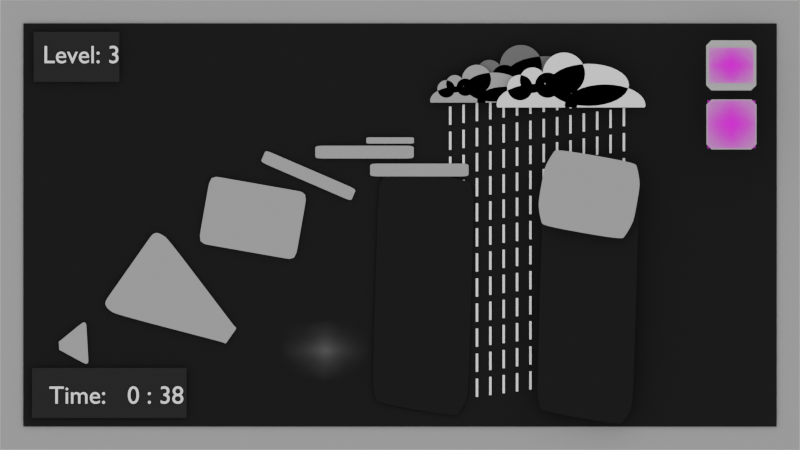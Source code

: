 # Source: Gust_screeen_design.blend  (saved by Blender 3.3.6; exported with 4.5.12 LTS)
import bpy
from mathutils import Matrix  # noqa: F401  (used for matrix-valued properties, if any)

bpy.ops.wm.read_factory_settings(use_empty=True)
scene = bpy.context.scene
scene.name = 'Scene'

# ---- images (referenced by path relative to the original .blend; pixels are not part of the script)
import os
ASSET_DIR = os.environ.get("B2B_ASSET_DIR", "")  # directory of the original .blend (textures are referenced by path, not embedded)
HERE = os.path.dirname(os.path.abspath(__file__))  # packed textures are extracted next to this script under _unpacked/

def load_image(name, relpath, width, height, colorspace="sRGB"):
    """Load a texture the original file referenced (path relative to the .blend, or extracted next to this script)."""
    p = next((c for c in (os.path.join(HERE, relpath), os.path.join(ASSET_DIR, relpath)) if relpath and os.path.exists(c)), "")
    if p:
        img = bpy.data.images.load(p, check_existing=True)
        img.name = name
    else:  # same state as the original file: an image datablock whose file is absent (Cycles renders it pink)
        img = bpy.data.images.new(name, width, height)
        img.source = "FILE"
        img.filepath = "//" + (relpath or name)
    img.colorspace_settings.name = colorspace
    return img
img_fluffy_feather_jpg = load_image('Fluffy Feather.jpg', 'Fluffy Feather.jpg', 1024, 1024, 'sRGB')
img_home_png = load_image('Home.png', 'Home.png', 1024, 1024, 'sRGB')
img_list_512_3184877973_png = load_image('list-512-3184877973.png', 'list-512-3184877973.png', 1024, 1024, 'sRGB')

# ---- materials (node trees are filled in below, after node groups)
mat_material_002 = bpy.data.materials.new('Material.002')
mat_material_002.use_transparent_shadow = False
mat_material_001 = bpy.data.materials.new('Material.001')
mat_material_001.use_transparent_shadow = False
mat_feather = bpy.data.materials.new('feather')
mat_feather.surface_render_method = 'BLENDED'
mat_feather.blend_method = 'BLEND'
mat_feather.use_transparent_shadow = False
mat_material = bpy.data.materials.new('Material')
mat_material.use_transparent_shadow = False
mat_material_003 = bpy.data.materials.new('Material.003')
mat_material_003.use_transparent_shadow = False
mat_material_004 = bpy.data.materials.new('Material.004')
mat_material_004.use_transparent_shadow = False
mat_material_005 = bpy.data.materials.new('Material.005')
mat_material_005.use_transparent_shadow = False
mat_home = bpy.data.materials.new('Home')
mat_home.surface_render_method = 'BLENDED'
mat_home.blend_method = 'BLEND'
mat_home.use_transparent_shadow = False
mat_material_006 = bpy.data.materials.new('Material.006')
mat_material_006.use_transparent_shadow = False
mat_list_512_3184877973 = bpy.data.materials.new('list-512-3184877973')
mat_list_512_3184877973.surface_render_method = 'BLENDED'
mat_list_512_3184877973.blend_method = 'BLEND'
mat_list_512_3184877973.use_transparent_shadow = False

# ---- material node trees
mat_material_002.use_nodes = True; mat_material_002.node_tree.nodes.clear()
_N = mat_material_002.node_tree.nodes; _L = mat_material_002.node_tree.links
n0 = _N.new('ShaderNodeBsdfPrincipled'); n0.name = 'Principled BSDF'; n0.location = (10, 300)
n0.distribution = 'GGX'
n0.subsurface_method = 'RANDOM_WALK_SKIN'
n0.inputs[0].default_value = (0.3111, 0.3111, 0.3111, 1.0)
n0.inputs[2].default_value = 1.0
n0.inputs[3].default_value = 1.45
n0.inputs[27].default_value = (0.0, 0.0, 0.0, 1.0)
n0.inputs[28].default_value = 1.0
n1 = _N.new('ShaderNodeOutputMaterial'); n1.name = 'Material Output'; n1.location = (300, 300)
_L.new(n0.outputs[0], n1.inputs[0])
n1.is_active_output = True
mat_material_001.use_nodes = True; mat_material_001.node_tree.nodes.clear()
_N = mat_material_001.node_tree.nodes; _L = mat_material_001.node_tree.links
n0 = _N.new('ShaderNodeBsdfPrincipled'); n0.name = 'Principled BSDF'; n0.location = (10, 300)
n0.distribution = 'GGX'
n0.subsurface_method = 'RANDOM_WALK_SKIN'
n0.inputs[0].default_value = (0.0, 0.0, 0.0, 1.0)
n0.inputs[2].default_value = 1.0
n0.inputs[3].default_value = 1.45
n0.inputs[27].default_value = (0.0, 0.0, 0.0, 1.0)
n0.inputs[28].default_value = 1.0
n1 = _N.new('ShaderNodeOutputMaterial'); n1.name = 'Material Output'; n1.location = (300, 300)
_L.new(n0.outputs[0], n1.inputs[0])
n1.is_active_output = True
mat_feather.use_nodes = True; mat_feather.node_tree.nodes.clear()
_N = mat_feather.node_tree.nodes; _L = mat_feather.node_tree.links
n0 = _N.new('ShaderNodeOutputMaterial'); n0.name = 'Material Output'; n0.location = (817, 306)
n1 = _N.new('ShaderNodeTexImage'); n1.name = 'Image Texture'; n1.location = (-433, 284)
n1.image = img_fluffy_feather_jpg
n1.extension = 'CLIP'
n2 = _N.new('ShaderNodeValToRGB'); n2.name = 'ColorRamp'; n2.location = (-104, 268)
while len(n2.color_ramp.elements) > 1: n2.color_ramp.elements.remove(n2.color_ramp.elements[-1])
n2.color_ramp.elements[0].position = 0.02909; n2.color_ramp.elements[0].color = (0.0, 0.0, 0.0, 1.0)
_e = n2.color_ramp.elements.new(1.0); _e.color = (1.0, 1.0, 1.0, 1.0)
n3 = _N.new('ShaderNodeBsdfPrincipled'); n3.name = 'Principled BSDF'; n3.location = (270, 306)
n3.distribution = 'GGX'
n3.subsurface_method = 'RANDOM_WALK_SKIN'
n3.inputs[2].default_value = 1.0
n3.inputs[3].default_value = 1.45
n3.inputs[27].default_value = (0.0, 0.0, 0.0, 1.0)
n3.inputs[28].default_value = 1.0
_L.new(n1.outputs[0], n2.inputs[0])
_L.new(n2.outputs[0], n3.inputs[4])
_L.new(n2.outputs[0], n3.inputs[0])
_L.new(n3.outputs[0], n0.inputs[0])
n0.is_active_output = True
mat_material.use_nodes = True; mat_material.node_tree.nodes.clear()
_N = mat_material.node_tree.nodes; _L = mat_material.node_tree.links
n0 = _N.new('ShaderNodeBsdfPrincipled'); n0.name = 'Principled BSDF'; n0.location = (10, 300)
n0.distribution = 'GGX'
n0.subsurface_method = 'RANDOM_WALK_SKIN'
n0.inputs[0].default_value = (0.008668, 0.008668, 0.008668, 1.0)
n0.inputs[2].default_value = 1.0
n0.inputs[3].default_value = 1.45
n0.inputs[27].default_value = (0.0, 0.0, 0.0, 1.0)
n0.inputs[28].default_value = 1.0
n1 = _N.new('ShaderNodeOutputMaterial'); n1.name = 'Material Output'; n1.location = (300, 300)
_L.new(n0.outputs[0], n1.inputs[0])
n1.is_active_output = True
mat_material_003.use_nodes = True; mat_material_003.node_tree.nodes.clear()
_N = mat_material_003.node_tree.nodes; _L = mat_material_003.node_tree.links
n0 = _N.new('ShaderNodeBsdfPrincipled'); n0.name = 'Principled BSDF'; n0.location = (10, 300)
n0.distribution = 'GGX'
n0.subsurface_method = 'RANDOM_WALK_SKIN'
n0.inputs[0].default_value = (0.1191, 0.1191, 0.1191, 1.0)
n0.inputs[2].default_value = 1.0
n0.inputs[3].default_value = 1.45
n0.inputs[27].default_value = (0.0, 0.0, 0.0, 1.0)
n0.inputs[28].default_value = 1.0
n1 = _N.new('ShaderNodeOutputMaterial'); n1.name = 'Material Output'; n1.location = (300, 300)
_L.new(n0.outputs[0], n1.inputs[0])
n1.is_active_output = True
mat_material_004.use_nodes = True; mat_material_004.node_tree.nodes.clear()
_N = mat_material_004.node_tree.nodes; _L = mat_material_004.node_tree.links
n0 = _N.new('ShaderNodeBsdfPrincipled'); n0.name = 'Principled BSDF'; n0.location = (10, 300)
n0.distribution = 'GGX'
n0.subsurface_method = 'RANDOM_WALK_SKIN'
n0.inputs[0].default_value = (0.7123, 0.7123, 0.7123, 1.0)
n0.inputs[2].default_value = 1.0
n0.inputs[3].default_value = 1.45
n0.inputs[27].default_value = (0.0, 0.0, 0.0, 1.0)
n0.inputs[28].default_value = 1.0
n1 = _N.new('ShaderNodeOutputMaterial'); n1.name = 'Material Output'; n1.location = (300, 300)
_L.new(n0.outputs[0], n1.inputs[0])
n1.is_active_output = True
mat_material_005.use_nodes = True; mat_material_005.node_tree.nodes.clear()
_N = mat_material_005.node_tree.nodes; _L = mat_material_005.node_tree.links
n0 = _N.new('ShaderNodeBsdfPrincipled'); n0.name = 'Principled BSDF'; n0.location = (10, 300)
n0.distribution = 'GGX'
n0.subsurface_method = 'RANDOM_WALK_SKIN'
n0.inputs[2].default_value = 0.0
n0.inputs[3].default_value = 1.45
n0.inputs[27].default_value = (0.0, 0.0, 0.0, 1.0)
n0.inputs[28].default_value = 1.0
n1 = _N.new('ShaderNodeOutputMaterial'); n1.name = 'Material Output'; n1.location = (300, 300)
_L.new(n0.outputs[0], n1.inputs[0])
n1.is_active_output = True
mat_home.use_nodes = True; mat_home.node_tree.nodes.clear()
_N = mat_home.node_tree.nodes; _L = mat_home.node_tree.links
n0 = _N.new('ShaderNodeOutputMaterial'); n0.name = 'Material Output'; n0.location = (300, 300)
n1 = _N.new('ShaderNodeTexImage'); n1.name = 'Image Texture'; n1.location = (-200, 300)
n1.image = img_home_png
n1.extension = 'CLIP'
n2 = _N.new('ShaderNodeBsdfPrincipled'); n2.name = 'Principled BSDF'; n2.location = (0, 300)
n2.distribution = 'GGX'
n2.subsurface_method = 'RANDOM_WALK_SKIN'
n2.inputs[3].default_value = 1.45
n2.inputs[27].default_value = (0.0, 0.0, 0.0, 1.0)
n2.inputs[28].default_value = 1.0
_L.new(n1.outputs[0], n2.inputs[0])
_L.new(n1.outputs[1], n2.inputs[4])
_L.new(n2.outputs[0], n0.inputs[0])
n0.is_active_output = True
mat_material_006.use_nodes = True; mat_material_006.node_tree.nodes.clear()
_N = mat_material_006.node_tree.nodes; _L = mat_material_006.node_tree.links
n0 = _N.new('ShaderNodeBsdfPrincipled'); n0.name = 'Principled BSDF'; n0.location = (10, 300)
n0.distribution = 'GGX'
n0.subsurface_method = 'RANDOM_WALK_SKIN'
n0.inputs[0].default_value = (0.3902, 0.3902, 0.3902, 1.0)
n0.inputs[2].default_value = 1.0
n0.inputs[3].default_value = 1.45
n0.inputs[27].default_value = (0.0, 0.0, 0.0, 1.0)
n0.inputs[28].default_value = 1.0
n1 = _N.new('ShaderNodeOutputMaterial'); n1.name = 'Material Output'; n1.location = (300, 300)
_L.new(n0.outputs[0], n1.inputs[0])
n1.is_active_output = True
mat_list_512_3184877973.use_nodes = True; mat_list_512_3184877973.node_tree.nodes.clear()
_N = mat_list_512_3184877973.node_tree.nodes; _L = mat_list_512_3184877973.node_tree.links
n0 = _N.new('ShaderNodeOutputMaterial'); n0.name = 'Material Output'; n0.location = (300, 300)
n1 = _N.new('ShaderNodeTexImage'); n1.name = 'Image Texture'; n1.location = (-200, 300)
n1.image = img_list_512_3184877973_png
n1.extension = 'CLIP'
n2 = _N.new('ShaderNodeBsdfPrincipled'); n2.name = 'Principled BSDF'; n2.location = (0, 300)
n2.distribution = 'GGX'
n2.subsurface_method = 'RANDOM_WALK_SKIN'
n2.inputs[3].default_value = 1.45
n2.inputs[27].default_value = (0.0, 0.0, 0.0, 1.0)
n2.inputs[28].default_value = 1.0
_L.new(n1.outputs[0], n2.inputs[0])
_L.new(n1.outputs[1], n2.inputs[4])
_L.new(n2.outputs[0], n0.inputs[0])
n0.is_active_output = True

# ---- world
world_world = bpy.data.worlds.new('World'); scene.world = world_world
world_world.use_nodes = True; world_world.node_tree.nodes.clear()
_N = world_world.node_tree.nodes; _L = world_world.node_tree.links
n0 = _N.new('ShaderNodeOutputWorld'); n0.name = 'World Output'; n0.location = (300, 300)
n1 = _N.new('ShaderNodeBackground'); n1.name = 'Background'; n1.location = (10, 300)
n1.inputs[0].default_value = (1.0, 1.0, 1.0, 1.0)
_L.new(n1.outputs[0], n0.inputs[0])
n0.is_active_output = True
world_world.color = (0.05088, 0.05088, 0.05088)
world_world.use_sun_shadow = False
world_world.sun_shadow_jitter_overblur = 0.0

# ---- cameras
cam_camera = bpy.data.cameras.new('Camera')
cam_camera.type = 'ORTHO'
cam_camera.ortho_scale = 32.0

# ---- meshes
me_plane = bpy.data.meshes.new('Plane')
me_plane.from_pydata([(-9.0, -16.0, 0.0), (9.0, -16.0, 0.0), (-9.0, 16.0, 0.0), (9.0, 16.0, 0.0)], [], [(0, 1, 3, 2)])
_uv = me_plane.uv_layers.new(name='UVMap')
_uv.uv.foreach_set('vector', [0.0, 0.0, 1.0, 0.0, 1.0, 1.0, 0.0, 1.0])
me_plane.materials.append(mat_material_002)
me_plane.update()
me_plane_001 = bpy.data.meshes.new('Plane.001')
me_plane_001.from_pydata([(-8.065, 15.07, 0.0), (-8.065, -15.07, 0.0), (8.065, -15.07, 0.0), (8.065, 15.07, 0.0)], [], [(1, 2, 3, 0)])
_uv = me_plane_001.uv_layers.new(name='UVMap')
_uv.uv.foreach_set('vector', [0.05194, 0.02922, 0.9481, 0.02922, 0.9481, 0.9708, 0.05194, 0.9708])
me_plane_001.materials.append(mat_material_001)
me_plane_001.update()
me_plane_005 = bpy.data.meshes.new('Plane.005')
me_plane_005.from_pydata([(-0.4871, 1.968, 0.0), (-1.053, 1.401, 0.0), (-0.6564, 1.968, 0.0), (-0.8255, 1.96, 0.0), (-0.9827, 1.897, 0.0), (-1.046, 1.74, 0.0), (-1.053, 1.571, 0.0), (-0.4871, -1.968, 0.0), (-1.053, -1.401, 0.0), (-0.6564, -1.968, 0.0), (-0.8255, -1.96, 0.0), (-0.9827, -1.897, 0.0), (-1.046, -1.74, 0.0), (-1.053, -1.571, 0.0), (1.053, -1.401, 0.0), (0.4871, -1.968, 0.0), (1.053, -1.571, 0.0), (1.046, -1.74, 0.0), (0.9827, -1.897, 0.0), (0.8255, -1.96, 0.0), (0.6564, -1.968, 0.0), (0.4871, 1.968, 0.0), (1.053, 1.401, 0.0), (0.6564, 1.968, 0.0), (0.8255, 1.96, 0.0), (0.9827, 1.897, 0.0), (1.046, 1.74, 0.0), (1.053, 1.571, 0.0)], [], [(8, 13, 12, 11, 10, 9, 7, 15, 20, 19, 18, 17, 16, 14, 22, 27, 26, 25, 24, 23, 21, 0, 2, 3, 4, 5, 6, 1)])
_uv = me_plane_005.uv_layers.new(name='UVMap')
_uv.uv.foreach_set('vector', [0.05194, 0.1647, 0.05203, 0.1242, 0.05524, 0.08374, 0.08205, 0.04615, 0.1489, 0.03107, 0.2208, 0.02927, 0.2928, 0.02922, 0.7072, 0.02922, 0.7792, 0.02927, 0.8511, 0.03107, 0.9179, 0.04615, 0.9448, 0.08374, 0.948, 0.1242, 0.9481, 0.1647, 0.9481, 0.8353, 0.948, 0.8758, 0.9448, 0.9163, 0.9179, 0.9538, 0.8511, 0.9689, 0.7792, 0.9707, 0.7072, 0.9708, 0.2928, 0.9708, 0.2208, 0.9707, 0.1489, 0.9689, 0.08205, 0.9538, 0.05524, 0.9163, 0.05203, 0.8758, 0.05194, 0.8353])
me_plane_005.materials.append(mat_material_002)
me_plane_005.update()
me_feather = bpy.data.meshes.new('feather')
me_feather.from_pydata([(-0.6722, -1.086, 0.0), (0.7658, -1.086, 0.0), (-0.6722, 1.086, 0.0), (0.7658, 1.086, 0.0)], [], [(0, 1, 3, 2)])
_uv = me_feather.uv_layers.new(name='UVMap')
_uv.uv.foreach_set('vector', [0.1214, 0.06666, 0.889, 0.06666, 0.889, 0.936, 0.1214, 0.936])
me_feather.materials.append(mat_feather)
me_feather.update()
me_plane_002 = bpy.data.meshes.new('Plane.002')
me_plane_002.from_pydata([(-16.62, 8.633, 0.0), (-19.26, 5.987, 0.0), (-17.41, 8.632, 0.0), (-18.2, 8.597, 0.0), (-18.93, 8.302, 0.0), (-19.23, 7.568, 0.0), (-19.26, 6.778, 0.0), (-16.62, -9.757, 0.0), (-19.26, -7.111, 0.0), (-17.41, -9.756, 0.0), (-18.2, -9.721, 0.0), (-18.93, -9.426, 0.0), (-19.23, -8.692, 0.0), (-19.26, -7.902, 0.0), (1.053, -1.401, 0.0), (0.4871, -1.968, 0.0), (1.053, -1.571, 0.0), (1.046, -1.74, 0.0), (0.9827, -1.897, 0.0), (0.8255, -1.96, 0.0), (0.6564, -1.968, 0.0), (0.4871, 1.968, 0.0), (1.053, 1.401, 0.0), (0.6564, 1.968, 0.0), (0.8255, 1.96, 0.0), (0.9827, 1.897, 0.0), (1.046, 1.74, 0.0), (1.053, 1.571, 0.0)], [], [(8, 13, 12, 11, 10, 9, 7, 15, 20, 19, 18, 17, 16, 14, 22, 27, 26, 25, 24, 23, 21, 0, 2, 3, 4, 5, 6, 1)])
_uv = me_plane_002.uv_layers.new(name='UVMap')
_uv.uv.foreach_set('vector', [0.05194, 0.1647, 0.05203, 0.1242, 0.05524, 0.08374, 0.08205, 0.04615, 0.1489, 0.03107, 0.2208, 0.02927, 0.2928, 0.02922, 0.7072, 0.02922, 0.7792, 0.02927, 0.8511, 0.03107, 0.9179, 0.04615, 0.9448, 0.08374, 0.948, 0.1242, 0.9481, 0.1647, 0.9481, 0.8353, 0.948, 0.8758, 0.9448, 0.9163, 0.9179, 0.9538, 0.8511, 0.9689, 0.7792, 0.9707, 0.7072, 0.9708, 0.2928, 0.9708, 0.2208, 0.9707, 0.1489, 0.9689, 0.08205, 0.9538, 0.05524, 0.9163, 0.05203, 0.8758, 0.05194, 0.8353])
me_plane_002.materials.append(mat_material_002)
me_plane_002.update()
me_plane_003 = bpy.data.meshes.new('Plane.003')
me_plane_003.from_pydata([(-0.4871, 1.968, 0.0), (-1.053, 1.401, 0.0), (-0.6564, 1.968, 0.0), (-0.8255, 1.96, 0.0), (-0.9827, 1.897, 0.0), (-1.046, 1.74, 0.0), (-1.053, 1.571, 0.0), (-0.4871, -1.968, 0.0), (-1.053, -1.401, 0.0), (-0.6564, -1.968, 0.0), (-0.8255, -1.96, 0.0), (-0.9827, -1.897, 0.0), (-1.046, -1.74, 0.0), (-1.053, -1.571, 0.0), (1.053, -1.401, 0.0), (0.4871, -1.968, 0.0), (1.053, -1.571, 0.0), (1.046, -1.74, 0.0), (0.9827, -1.897, 0.0), (0.8255, -1.96, 0.0), (0.6564, -1.968, 0.0), (0.4871, 1.968, 0.0), (1.053, 1.401, 0.0), (0.6564, 1.968, 0.0), (0.8255, 1.96, 0.0), (0.9827, 1.897, 0.0), (1.046, 1.74, 0.0), (1.053, 1.571, 0.0)], [], [(8, 13, 12, 11, 10, 9, 7, 15, 20, 19, 18, 17, 16, 14, 22, 27, 26, 25, 24, 23, 21, 0, 2, 3, 4, 5, 6, 1)])
_uv = me_plane_003.uv_layers.new(name='UVMap')
_uv.uv.foreach_set('vector', [0.05194, 0.1647, 0.05203, 0.1242, 0.05524, 0.08374, 0.08205, 0.04615, 0.1489, 0.03107, 0.2208, 0.02927, 0.2928, 0.02922, 0.7072, 0.02922, 0.7792, 0.02927, 0.8511, 0.03107, 0.9179, 0.04615, 0.9448, 0.08374, 0.948, 0.1242, 0.9481, 0.1647, 0.9481, 0.8353, 0.948, 0.8758, 0.9448, 0.9163, 0.9179, 0.9538, 0.8511, 0.9689, 0.7792, 0.9707, 0.7072, 0.9708, 0.2928, 0.9708, 0.2208, 0.9707, 0.1489, 0.9689, 0.08205, 0.9538, 0.05524, 0.9163, 0.05203, 0.8758, 0.05194, 0.8353])
me_plane_003.materials.append(mat_material_002)
me_plane_003.update()
me_plane_012 = bpy.data.meshes.new('Plane.012')
me_plane_012.from_pydata([(-0.4871, 1.968, 0.0), (-1.053, 1.401, 0.0), (-0.6564, 1.968, 0.0), (-0.8255, 1.96, 0.0), (-0.9827, 1.897, 0.0), (-1.046, 1.74, 0.0), (-1.053, 1.571, 0.0), (-0.4871, -1.968, 0.0), (-1.053, -1.401, 0.0), (-0.6564, -1.968, 0.0), (-0.8255, -1.96, 0.0), (-0.9827, -1.897, 0.0), (-1.046, -1.74, 0.0), (-1.053, -1.571, 0.0), (1.053, -1.401, 0.0), (0.4871, -1.968, 0.0), (1.053, -1.571, 0.0), (1.046, -1.74, 0.0), (0.9827, -1.897, 0.0), (0.8255, -1.96, 0.0), (0.6564, -1.968, 0.0), (0.4871, 1.968, 0.0), (1.053, 1.401, 0.0), (0.6564, 1.968, 0.0), (0.8255, 1.96, 0.0), (0.9827, 1.897, 0.0), (1.046, 1.74, 0.0), (1.053, 1.571, 0.0)], [], [(8, 13, 12, 11, 10, 9, 7, 15, 20, 19, 18, 17, 16, 14, 22, 27, 26, 25, 24, 23, 21, 0, 2, 3, 4, 5, 6, 1)])
_uv = me_plane_012.uv_layers.new(name='UVMap')
_uv.uv.foreach_set('vector', [0.05194, 0.1647, 0.05203, 0.1242, 0.05524, 0.08374, 0.08205, 0.04615, 0.1489, 0.03107, 0.2208, 0.02927, 0.2928, 0.02922, 0.7072, 0.02922, 0.7792, 0.02927, 0.8511, 0.03107, 0.9179, 0.04615, 0.9448, 0.08374, 0.948, 0.1242, 0.9481, 0.1647, 0.9481, 0.8353, 0.948, 0.8758, 0.9448, 0.9163, 0.9179, 0.9538, 0.8511, 0.9689, 0.7792, 0.9707, 0.7072, 0.9708, 0.2928, 0.9708, 0.2208, 0.9707, 0.1489, 0.9689, 0.08205, 0.9538, 0.05524, 0.9163, 0.05203, 0.8758, 0.05194, 0.8353])
me_plane_012.materials.append(mat_material_002)
me_plane_012.update()
me_plane_013 = bpy.data.meshes.new('Plane.013')
me_plane_013.from_pydata([(-0.4871, 1.968, 0.0), (-1.053, 1.401, 0.0), (-0.6564, 1.968, 0.0), (-0.8255, 1.96, 0.0), (-0.9827, 1.897, 0.0), (-1.046, 1.74, 0.0), (-1.053, 1.571, 0.0), (-0.4871, -1.968, 0.0), (-1.053, -1.401, 0.0), (-0.6564, -1.968, 0.0), (-0.8255, -1.96, 0.0), (-0.9827, -1.897, 0.0), (-1.046, -1.74, 0.0), (-1.053, -1.571, 0.0), (1.053, -1.401, 0.0), (0.4871, -1.968, 0.0), (1.053, -1.571, 0.0), (1.046, -1.74, 0.0), (0.9827, -1.897, 0.0), (0.8255, -1.96, 0.0), (0.6564, -1.968, 0.0), (0.4871, 1.968, 0.0), (1.053, 1.401, 0.0), (0.6564, 1.968, 0.0), (0.8255, 1.96, 0.0), (0.9827, 1.897, 0.0), (1.046, 1.74, 0.0), (1.053, 1.571, 0.0)], [], [(8, 13, 12, 11, 10, 9, 7, 15, 20, 19, 18, 17, 16, 14, 22, 27, 26, 25, 24, 23, 21, 0, 2, 3, 4, 5, 6, 1)])
_uv = me_plane_013.uv_layers.new(name='UVMap')
_uv.uv.foreach_set('vector', [0.05194, 0.1647, 0.05203, 0.1242, 0.05524, 0.08374, 0.08205, 0.04615, 0.1489, 0.03107, 0.2208, 0.02927, 0.2928, 0.02922, 0.7072, 0.02922, 0.7792, 0.02927, 0.8511, 0.03107, 0.9179, 0.04615, 0.9448, 0.08374, 0.948, 0.1242, 0.9481, 0.1647, 0.9481, 0.8353, 0.948, 0.8758, 0.9448, 0.9163, 0.9179, 0.9538, 0.8511, 0.9689, 0.7792, 0.9707, 0.7072, 0.9708, 0.2928, 0.9708, 0.2208, 0.9707, 0.1489, 0.9689, 0.08205, 0.9538, 0.05524, 0.9163, 0.05203, 0.8758, 0.05194, 0.8353])
me_plane_013.materials.append(mat_material_002)
me_plane_013.update()
me_plane_014 = bpy.data.meshes.new('Plane.014')
me_plane_014.from_pydata([(-0.4871, 1.968, 0.0), (-1.053, 1.401, 0.0), (-0.6564, 1.968, 0.0), (-0.8255, 1.96, 0.0), (-0.9827, 1.897, 0.0), (-1.046, 1.74, 0.0), (-1.053, 1.571, 0.0), (-0.4871, -1.968, 0.0), (-1.053, -1.401, 0.0), (-0.6564, -1.968, 0.0), (-0.8255, -1.96, 0.0), (-0.9827, -1.897, 0.0), (-1.046, -1.74, 0.0), (-1.053, -1.571, 0.0), (1.053, -1.401, 0.0), (0.4871, -1.968, 0.0), (1.053, -1.571, 0.0), (1.046, -1.74, 0.0), (0.9827, -1.897, 0.0), (0.8255, -1.96, 0.0), (0.6564, -1.968, 0.0), (0.4871, 1.968, 0.0), (1.053, 1.401, 0.0), (0.6564, 1.968, 0.0), (0.8255, 1.96, 0.0), (0.9827, 1.897, 0.0), (1.046, 1.74, 0.0), (1.053, 1.571, 0.0)], [], [(8, 13, 12, 11, 10, 9, 7, 15, 20, 19, 18, 17, 16, 14, 22, 27, 26, 25, 24, 23, 21, 0, 2, 3, 4, 5, 6, 1)])
_uv = me_plane_014.uv_layers.new(name='UVMap')
_uv.uv.foreach_set('vector', [0.05194, 0.1647, 0.05203, 0.1242, 0.05524, 0.08374, 0.08205, 0.04615, 0.1489, 0.03107, 0.2208, 0.02927, 0.2928, 0.02922, 0.7072, 0.02922, 0.7792, 0.02927, 0.8511, 0.03107, 0.9179, 0.04615, 0.9448, 0.08374, 0.948, 0.1242, 0.9481, 0.1647, 0.9481, 0.8353, 0.948, 0.8758, 0.9448, 0.9163, 0.9179, 0.9538, 0.8511, 0.9689, 0.7792, 0.9707, 0.7072, 0.9708, 0.2928, 0.9708, 0.2208, 0.9707, 0.1489, 0.9689, 0.08205, 0.9538, 0.05524, 0.9163, 0.05203, 0.8758, 0.05194, 0.8353])
me_plane_014.materials.append(mat_material_002)
me_plane_014.update()
me_plane_004 = bpy.data.meshes.new('Plane.004')
me_plane_004.from_pydata([(-1.0, -1.0, 0.0), (1.0, -1.0, 0.0), (-1.0, 1.0, 0.0), (1.0, 1.0, 0.0)], [], [(0, 1, 3, 2)])
_uv = me_plane_004.uv_layers.new(name='UVMap')
_uv.uv.foreach_set('vector', [0.0, 0.0, 1.0, 0.0, 1.0, 1.0, 0.0, 1.0])
me_plane_004.materials.append(mat_material)
me_plane_004.update()
me_plane_006 = bpy.data.meshes.new('Plane.006')
me_plane_006.from_pydata([(-16.62, 8.633, 0.0), (-19.26, 5.987, 0.0), (-17.41, 8.632, 0.0), (-18.2, 8.597, 0.0), (-18.93, 8.302, 0.0), (-19.23, 7.568, 0.0), (-19.26, 6.778, 0.0), (-16.62, -9.757, 0.0), (-19.26, -7.111, 0.0), (-17.41, -9.756, 0.0), (-18.2, -9.721, 0.0), (-18.93, -9.426, 0.0), (-19.23, -8.692, 0.0), (-19.26, -7.902, 0.0), (1.053, -1.401, 0.0), (0.4871, -1.968, 0.0), (1.053, -1.571, 0.0), (1.046, -1.74, 0.0), (0.9827, -1.897, 0.0), (0.8255, -1.96, 0.0), (0.6564, -1.968, 0.0), (0.4871, 1.968, 0.0), (1.053, 1.401, 0.0), (0.6564, 1.968, 0.0), (0.8255, 1.96, 0.0), (0.9827, 1.897, 0.0), (1.046, 1.74, 0.0), (1.053, 1.571, 0.0)], [], [(8, 13, 12, 11, 10, 9, 7, 15, 20, 19, 18, 17, 16, 14, 22, 27, 26, 25, 24, 23, 21, 0, 2, 3, 4, 5, 6, 1)])
_uv = me_plane_006.uv_layers.new(name='UVMap')
_uv.uv.foreach_set('vector', [0.05194, 0.1647, 0.05203, 0.1242, 0.05524, 0.08374, 0.08205, 0.04615, 0.1489, 0.03107, 0.2208, 0.02927, 0.2928, 0.02922, 0.7072, 0.02922, 0.7792, 0.02927, 0.8511, 0.03107, 0.9179, 0.04615, 0.9448, 0.08374, 0.948, 0.1242, 0.9481, 0.1647, 0.9481, 0.8353, 0.948, 0.8758, 0.9448, 0.9163, 0.9179, 0.9538, 0.8511, 0.9689, 0.7792, 0.9707, 0.7072, 0.9708, 0.2928, 0.9708, 0.2208, 0.9707, 0.1489, 0.9689, 0.08205, 0.9538, 0.05524, 0.9163, 0.05203, 0.8758, 0.05194, 0.8353])
me_plane_006.materials.append(mat_material_002)
me_plane_006.update()
me_plane_007 = bpy.data.meshes.new('Plane.007')
me_plane_007.from_pydata([(-0.4819, 1.947, 1.589e-10), (-1.205, 1.603, -2.145e-09), (-0.6347, 1.902, 4.93e-10), (-0.7785, 1.848, 8.494e-10), (-0.9225, 1.781, 9.126e-10), (-1.033, 1.719, 1.79e-10), (-1.117, 1.666, -9.012e-10), (-0.4819, -1.947, 1.589e-10), (-1.205, -1.603, -2.145e-09), (-0.6347, -1.902, 4.93e-10), (-0.7785, -1.848, 8.494e-10), (-0.9225, -1.781, 9.126e-10), (-1.033, -1.719, 1.79e-10), (-1.117, -1.666, -9.012e-10), (1.205, -1.603, -2.145e-09), (0.4819, -1.947, 1.589e-10), (1.117, -1.666, -9.012e-10), (1.033, -1.719, 1.79e-10), (0.9225, -1.781, 9.126e-10), (0.7785, -1.848, 8.494e-10), (0.6347, -1.902, 4.93e-10), (0.4819, 1.947, 1.589e-10), (1.205, 1.603, -2.145e-09), (0.6347, 1.902, 4.93e-10), (0.7785, 1.848, 8.494e-10), (0.9225, 1.781, 9.126e-10), (1.033, 1.719, 1.79e-10), (1.117, 1.666, -9.012e-10)], [], [(8, 13, 12, 11, 10, 9, 7, 15, 20, 19, 18, 17, 16, 14, 22, 27, 26, 25, 24, 23, 21, 0, 2, 3, 4, 5, 6, 1)])
_uv = me_plane_007.uv_layers.new(name='UVMap')
_uv.uv.foreach_set('vector', [0.05194, 0.1647, 0.05203, 0.1242, 0.05524, 0.08374, 0.08205, 0.04615, 0.1489, 0.03107, 0.2208, 0.02927, 0.2928, 0.02922, 0.7072, 0.02922, 0.7792, 0.02927, 0.8511, 0.03107, 0.9179, 0.04615, 0.9448, 0.08374, 0.948, 0.1242, 0.9481, 0.1647, 0.9481, 0.8353, 0.948, 0.8758, 0.9448, 0.9163, 0.9179, 0.9538, 0.8511, 0.9689, 0.7792, 0.9707, 0.7072, 0.9708, 0.2928, 0.9708, 0.2208, 0.9707, 0.1489, 0.9689, 0.08205, 0.9538, 0.05524, 0.9163, 0.05203, 0.8758, 0.05194, 0.8353])
me_plane_007.materials.append(mat_material_002)
me_plane_007.update()
me_circle = bpy.data.meshes.new('Circle')
me_circle.from_pydata([(0.0, 1.0, 0.256), (-0.1951, 0.9808, 0.256), (-0.3827, 0.9239, 0.256), (-0.5556, 0.8315, 0.256), (-0.7071, 0.7071, 0.256), (-0.8315, 0.5556, 0.256), (-0.9239, 0.3827, 0.256), (-0.9808, 0.1951, 0.256), (-1.0, 0.0, 0.256), (-0.9808, -0.1951, 0.256), (-0.9239, -0.3827, 0.256), (-0.8315, -0.5556, 0.256), (-0.7071, -0.7071, 0.256), (-0.5556, -0.8315, 0.256), (-0.3827, -0.9239, 0.256), (-0.1951, -0.9808, 0.256), (0.0, -1.0, 0.256), (0.1951, -0.9808, 0.256), (0.3827, -0.9239, 0.256), (0.5556, -0.8315, 0.256), (0.7071, -0.7071, 0.256), (0.8315, -0.5556, 0.256), (0.9239, -0.3827, 0.256), (0.9808, -0.1951, 0.256), (1.0, 0.0, 0.256), (0.9808, 0.1951, 0.256), (0.9239, 0.3827, 0.256), (0.8315, 0.5556, 0.256), (0.7071, 0.7071, 0.256), (0.5556, 0.8315, 0.256), (0.3827, 0.9239, 0.256), (0.1951, 0.9808, 0.256), (0.9794, 1.58, 0.256), (0.7843, 1.561, 0.256), (0.5967, 1.504, 0.256), (0.4238, 1.412, 0.256), (0.2723, 1.287, 0.256), (0.1479, 1.136, 0.256), (0.05548, 0.9628, 0.256), (-0.001421, 0.7752, 0.256), (-0.02064, 0.5801, 0.256), (-0.001421, 0.385, 0.256), (0.05548, 0.1974, 0.256), (0.1479, 0.02453, 0.256), (0.2723, -0.127, 0.256), (0.4238, -0.2514, 0.256), (0.5967, -0.3438, 0.256), (0.7843, -0.4007, 0.256), (0.9794, -0.4199, 0.256), (1.174, -0.4007, 0.256), (1.362, -0.3438, 0.256), (1.535, -0.2514, 0.256), (1.686, -0.127, 0.256), (1.811, 0.02453, 0.256), (1.903, 0.1974, 0.256), (1.96, 0.385, 0.256), (1.979, 0.5801, 0.256), (1.96, 0.7752, 0.256), (1.903, 0.9628, 0.256), (1.811, 1.136, 0.256), (1.686, 1.287, 0.256), (1.535, 1.412, 0.256), (1.362, 1.504, 0.256), (1.174, 1.561, 0.256), (2.164, 1.197, 0.256), (1.969, 1.178, 0.256), (1.781, 1.121, 0.256), (1.609, 1.029, 0.256), (1.457, 0.9046, 0.256), (1.333, 0.753, 0.256), (1.24, 0.5802, 0.256), (1.183, 0.3926, 0.256), (1.164, 0.1975, 0.256), (1.183, 0.002377, 0.256), (1.24, -0.1852, 0.256), (1.333, -0.3581, 0.256), (1.457, -0.5096, 0.256), (1.609, -0.634, 0.256), (1.781, -0.7264, 0.256), (1.969, -0.7833, 0.256), (2.164, -0.8025, 0.256), (2.359, -0.7833, 0.256), (2.547, -0.7264, 0.256), (2.72, -0.634, 0.256), (2.871, -0.5096, 0.256), (2.996, -0.3581, 0.256), (3.088, -0.1852, 0.256), (3.145, 0.002377, 0.256), (3.164, 0.1975, 0.256), (3.145, 0.3926, 0.256), (3.088, 0.5802, 0.256), (2.996, 0.753, 0.256), (2.871, 0.9046, 0.256), (2.72, 1.029, 0.256), (2.547, 1.121, 0.256), (2.359, 1.178, 0.256), (3.444, 2.749, 0.256), (3.122, 2.717, 0.256), (2.811, 2.623, 0.256), (2.525, 2.47, 0.256), (2.275, 2.264, 0.256), (2.069, 2.013, 0.256), (1.916, 1.727, 0.256), (1.822, 1.417, 0.256), (1.79, 1.094, 0.256), (1.822, 0.7716, 0.256), (1.916, 0.4613, 0.256), (2.069, 0.1753, 0.256), (2.275, -0.07537, 0.256), (2.525, -0.2811, 0.256), (2.811, -0.434, 0.256), (3.122, -0.5281, 0.256), (3.444, -0.5599, 0.256), (3.767, -0.5281, 0.256), (4.077, -0.434, 0.256), (4.363, -0.2811, 0.256), (4.614, -0.07537, 0.256), (4.82, 0.1753, 0.256), (4.973, 0.4613, 0.256), (5.067, 0.7716, 0.256), (5.099, 1.094, 0.256), (5.067, 1.417, 0.256), (4.973, 1.727, 0.256), (4.82, 2.013, 0.256), (4.614, 2.264, 0.256), (4.363, 2.47, 0.256), (4.077, 2.623, 0.256), (3.767, 2.717, 0.256), (5.353, 1.865, 0.256), (4.735, 1.834, 0.256), (4.141, 1.739, 0.256), (3.593, 1.587, 0.256), (3.113, 1.381, 0.256), (2.719, 1.13, 0.256), (2.427, 0.8442, 0.256), (2.246, 0.5338, 0.256), (2.186, 0.2111, 0.256), (2.246, -0.1116, 0.256), (2.427, -0.422, 0.256), (2.719, -0.708, 0.256), (3.113, -0.9586, 0.256), (3.593, -1.164, 0.256), (4.141, -1.317, 0.256), (4.735, -1.411, 0.256), (5.353, -1.443, 0.256), (5.971, -1.411, 0.256), (6.565, -1.317, 0.256), (7.113, -1.164, 0.256), (7.593, -0.9586, 0.256), (7.987, -0.708, 0.256), (8.28, -0.422, 0.256), (8.46, -0.1116, 0.256), (8.521, 0.2111, 0.256), (8.46, 0.5338, 0.256), (8.28, 0.8442, 0.256), (7.987, 1.13, 0.256), (7.593, 1.381, 0.256), (7.113, 1.587, 0.256), (6.565, 1.739, 0.256), (5.971, 1.834, 0.256), (1.335, 0.3141, 0.256), (0.7173, 0.2823, 0.256), (0.1231, 0.1882, 0.256), (-0.4246, 0.03533, 0.256), (-0.9046, -0.1704, 0.256), (-1.299, -0.4211, 0.256), (-1.591, -0.7071, 0.256), (-1.772, -1.017, 0.256), (-1.832, -1.34, 0.256), (-1.772, -1.541, 0.256), (-1.591, -1.541, 0.256), (-1.299, -1.541, 0.256), (-0.9046, -1.541, 0.256), (-0.4246, -1.541, 0.256), (0.1231, -1.541, 0.256), (0.7173, -1.541, 0.256), (1.335, -1.541, 0.256), (1.953, -1.541, 0.256), (2.548, -1.541, 0.256), (3.095, -1.541, 0.256), (3.575, -1.541, 0.256), (3.969, -1.541, 0.256), (4.262, -1.541, 0.256), (4.442, -1.541, 0.256), (4.503, -1.34, 0.256), (4.442, -1.017, 0.256), (4.262, -0.7071, 0.256), (3.969, -0.4211, 0.256), (3.575, -0.1704, 0.256), (3.095, 0.03533, 0.256), (2.548, 0.1882, 0.256), (1.953, 0.2823, 0.256), (6.65, 0.2633, 0.256), (6.032, 0.2315, 0.256), (5.438, 0.1373, 0.256), (4.89, -0.01553, 0.256), (4.41, -0.2213, 0.256), (4.016, -0.4719, 0.256), (3.724, -0.7579, 0.256), (3.543, -1.068, 0.256), (3.482, -1.391, 0.256), (3.543, -1.541, 0.256), (3.724, -1.541, 0.256), (4.016, -1.541, 0.256), (4.41, -1.541, 0.256), (4.89, -1.541, 0.256), (5.438, -1.541, 0.256), (6.032, -1.541, 0.256), (6.65, -1.541, 0.256), (7.268, -1.541, 0.256), (7.862, -1.541, 0.256), (8.41, -1.541, 0.256), (8.89, -1.541, 0.256), (9.284, -1.541, 0.256), (9.577, -1.541, 0.256), (9.757, -1.541, 0.256), (9.818, -1.391, 0.256), (9.757, -1.068, 0.256), (9.577, -0.7579, 0.256), (9.284, -0.4719, 0.256), (8.89, -0.2213, 0.256), (8.41, -0.01553, 0.256), (7.862, 0.1373, 0.256), (7.268, 0.2315, 0.256)], [], [(1, 2, 3, 4, 5, 6, 7, 8, 9, 10, 11, 12, 13, 14, 15, 16, 17, 18, 19, 20, 21, 22, 23, 24, 25, 26, 27, 28, 29, 30, 31, 0), (33, 34, 35, 36, 37, 38, 39, 40, 41, 42, 43, 44, 45, 46, 47, 48, 49, 50, 51, 52, 53, 54, 55, 56, 57, 58, 59, 60, 61, 62, 63, 32), (65, 66, 67, 68, 69, 70, 71, 72, 73, 74, 75, 76, 77, 78, 79, 80, 81, 82, 83, 84, 85, 86, 87, 88, 89, 90, 91, 92, 93, 94, 95, 64), (97, 98, 99, 100, 101, 102, 103, 104, 105, 106, 107, 108, 109, 110, 111, 112, 113, 114, 115, 116, 117, 118, 119, 120, 121, 122, 123, 124, 125, 126, 127, 96), (129, 130, 131, 132, 133, 134, 135, 136, 137, 138, 139, 140, 141, 142, 143, 144, 145, 146, 147, 148, 149, 150, 151, 152, 153, 154, 155, 156, 157, 158, 159, 128), (161, 162, 163, 164, 165, 166, 167, 168, 169, 170, 171, 172, 173, 174, 175, 176, 177, 178, 179, 180, 181, 182, 183, 184, 185, 186, 187, 188, 189, 190, 191, 160), (193, 194, 195, 196, 197, 198, 199, 200, 201, 202, 203, 204, 205, 206, 207, 208, 209, 210, 211, 212, 213, 214, 215, 216, 217, 218, 219, 220, 221, 222, 223, 192)])
_uv = me_circle.uv_layers.new(name='UVMap')
_uv.uv.foreach_set('vector', [0.0, 0.0, 0.0, 0.0, 0.0, 0.0, 0.0, 0.0, 0.0, 0.0, 0.0, 0.0, 0.0, 0.0, 0.0, 0.0, 0.0, 0.0, 0.0, 0.0, 0.0, 0.0, 0.0, 0.0, 0.0, 0.0, 0.0, 0.0, 0.0, 0.0, 0.0, 0.0, 0.0, 0.0, 0.0, 0.0, 0.0, 0.0, 0.0, 0.0, 0.0, 0.0, 0.0, 0.0, 0.0, 0.0, 0.0, 0.0, 0.0, 0.0, 0.0, 0.0, 0.0, 0.0, 0.0, 0.0, 0.0, 0.0, 0.0, 0.0, 0.0, 0.0, 0.0, 0.0, 0.0, 0.0, 0.0, 0.0, 0.0, 0.0, 0.0, 0.0, 0.0, 0.0, 0.0, 0.0, 0.0, 0.0, 0.0, 0.0, 0.0, 0.0, 0.0, 0.0, 0.0, 0.0, 0.0, 0.0, 0.0, 0.0, 0.0, 0.0, 0.0, 0.0, 0.0, 0.0, 0.0, 0.0, 0.0, 0.0, 0.0, 0.0, 0.0, 0.0, 0.0, 0.0, 0.0, 0.0, 0.0, 0.0, 0.0, 0.0, 0.0, 0.0, 0.0, 0.0, 0.0, 0.0, 0.0, 0.0, 0.0, 0.0, 0.0, 0.0, 0.0, 0.0, 0.0, 0.0, 0.0, 0.0, 0.0, 0.0, 0.0, 0.0, 0.0, 0.0, 0.0, 0.0, 0.0, 0.0, 0.0, 0.0, 0.0, 0.0, 0.0, 0.0, 0.0, 0.0, 0.0, 0.0, 0.0, 0.0, 0.0, 0.0, 0.0, 0.0, 0.0, 0.0, 0.0, 0.0, 0.0, 0.0, 0.0, 0.0, 0.0, 0.0, 0.0, 0.0, 0.0, 0.0, 0.0, 0.0, 0.0, 0.0, 0.0, 0.0, 0.0, 0.0, 0.0, 0.0, 0.0, 0.0, 0.0, 0.0, 0.0, 0.0, 0.0, 0.0, 0.0, 0.0, 0.0, 0.0, 0.0, 0.0, 0.0, 0.0, 0.0, 0.0, 0.0, 0.0, 0.0, 0.0, 0.0, 0.0, 0.0, 0.0, 0.0, 0.0, 0.0, 0.0, 0.0, 0.0, 0.0, 0.0, 0.0, 0.0, 0.0, 0.0, 0.0, 0.0, 0.0, 0.0, 0.0, 0.0, 0.0, 0.0, 0.0, 0.0, 0.0, 0.0, 0.0, 0.0, 0.0, 0.0, 0.0, 0.0, 0.0, 0.0, 0.0, 0.0, 0.0, 0.0, 0.0, 0.0, 0.0, 0.0, 0.0, 0.0, 0.0, 0.0, 0.0, 0.0, 0.0, 0.0, 0.0, 0.0, 0.0, 0.0, 0.0, 0.0, 0.0, 0.0, 0.0, 0.0, 0.0, 0.0, 0.0, 0.0, 0.0, 0.0, 0.0, 0.0, 0.0, 0.0, 0.0, 0.0, 0.0, 0.0, 0.0, 0.0, 0.0, 0.0, 0.0, 0.0, 0.0, 0.0, 0.0, 0.0, 0.0, 0.0, 0.0, 0.0, 0.0, 0.0, 0.0, 0.0, 0.0, 0.0, 0.0, 0.0, 0.0, 0.0, 0.0, 0.0, 0.0, 0.0, 0.0, 0.0, 0.0, 0.0, 0.0, 0.0, 0.0, 0.0, 0.0, 0.0, 0.0, 0.0, 0.0, 0.0, 0.0, 0.0, 0.0, 0.0, 0.0, 0.0, 0.0, 0.0, 0.0, 0.0, 0.0, 0.0, 0.0, 0.0, 0.0, 0.0, 0.0, 0.0, 0.0, 0.0, 0.0, 0.0, 0.0, 0.0, 0.0, 0.0, 0.0, 0.0, 0.0, 0.0, 0.0, 0.0, 0.0, 0.0, 0.0, 0.0, 0.0, 0.0, 0.0, 0.0, 0.0, 0.0, 0.0, 0.0, 0.0, 0.0, 0.0, 0.0, 0.0, 0.0, 0.0, 0.0, 0.0, 0.0, 0.0, 0.0, 0.0, 0.0, 0.0, 0.0, 0.0, 0.0, 0.0, 0.0, 0.0, 0.0, 0.0, 0.0, 0.0, 0.0, 0.0, 0.0, 0.0, 0.0, 0.0, 0.0, 0.0, 0.0, 0.0, 0.0, 0.0, 0.0, 0.0, 0.0, 0.0, 0.0, 0.0, 0.0, 0.0, 0.0, 0.0, 0.0, 0.0, 0.0, 0.0, 0.0, 0.0, 0.0, 0.0, 0.0, 0.0, 0.0, 0.0, 0.0, 0.0, 0.0, 0.0, 0.0, 0.0, 0.0, 0.0, 0.0, 0.0, 0.0, 0.0, 0.0, 0.0, 0.0, 0.0, 0.0, 0.0, 0.0, 0.0, 0.0, 0.0, 0.0, 0.0, 0.0])
me_circle.materials.append(mat_material_002)
me_circle.update()
me_circle_001 = bpy.data.meshes.new('Circle.001')
me_circle_001.from_pydata([(0.0, 1.0, 0.256), (-0.1951, 0.9808, 0.256), (-0.3827, 0.9239, 0.256), (-0.5556, 0.8315, 0.256), (-0.7071, 0.7071, 0.256), (-0.8315, 0.5556, 0.256), (-0.9239, 0.3827, 0.256), (-0.9808, 0.1951, 0.256), (-1.0, 0.0, 0.256), (-0.9808, -0.1951, 0.256), (-0.9239, -0.3827, 0.256), (-0.8315, -0.5556, 0.256), (-0.7071, -0.7071, 0.256), (-0.5556, -0.8315, 0.256), (-0.3827, -0.9239, 0.256), (-0.1951, -0.9808, 0.256), (0.0, -1.0, 0.256), (0.1951, -0.9808, 0.256), (0.3827, -0.9239, 0.256), (0.5556, -0.8315, 0.256), (0.7071, -0.7071, 0.256), (0.8315, -0.5556, 0.256), (0.9239, -0.3827, 0.256), (0.9808, -0.1951, 0.256), (1.0, 0.0, 0.256), (0.9808, 0.1951, 0.256), (0.9239, 0.3827, 0.256), (0.8315, 0.5556, 0.256), (0.7071, 0.7071, 0.256), (0.5556, 0.8315, 0.256), (0.3827, 0.9239, 0.256), (0.1951, 0.9808, 0.256), (0.9794, 1.58, 0.256), (0.7843, 1.561, 0.256), (0.5967, 1.504, 0.256), (0.4238, 1.412, 0.256), (0.2723, 1.287, 0.256), (0.1479, 1.136, 0.256), (0.05548, 0.9628, 0.256), (-0.001421, 0.7752, 0.256), (-0.02064, 0.5801, 0.256), (-0.001421, 0.385, 0.256), (0.05548, 0.1974, 0.256), (0.1479, 0.02453, 0.256), (0.2723, -0.127, 0.256), (0.4238, -0.2514, 0.256), (0.5967, -0.3438, 0.256), (0.7843, -0.4007, 0.256), (0.9794, -0.4199, 0.256), (1.174, -0.4007, 0.256), (1.362, -0.3438, 0.256), (1.535, -0.2514, 0.256), (1.686, -0.127, 0.256), (1.811, 0.02453, 0.256), (1.903, 0.1974, 0.256), (1.96, 0.385, 0.256), (1.979, 0.5801, 0.256), (1.96, 0.7752, 0.256), (1.903, 0.9628, 0.256), (1.811, 1.136, 0.256), (1.686, 1.287, 0.256), (1.535, 1.412, 0.256), (1.362, 1.504, 0.256), (1.174, 1.561, 0.256), (2.164, 1.197, 0.256), (1.969, 1.178, 0.256), (1.781, 1.121, 0.256), (1.609, 1.029, 0.256), (1.457, 0.9046, 0.256), (1.333, 0.753, 0.256), (1.24, 0.5802, 0.256), (1.183, 0.3926, 0.256), (1.164, 0.1975, 0.256), (1.183, 0.002377, 0.256), (1.24, -0.1852, 0.256), (1.333, -0.3581, 0.256), (1.457, -0.5096, 0.256), (1.609, -0.634, 0.256), (1.781, -0.7264, 0.256), (1.969, -0.7833, 0.256), (2.164, -0.8025, 0.256), (2.359, -0.7833, 0.256), (2.547, -0.7264, 0.256), (2.72, -0.634, 0.256), (2.871, -0.5096, 0.256), (2.996, -0.3581, 0.256), (3.088, -0.1852, 0.256), (3.145, 0.002377, 0.256), (3.164, 0.1975, 0.256), (3.145, 0.3926, 0.256), (3.088, 0.5802, 0.256), (2.996, 0.753, 0.256), (2.871, 0.9046, 0.256), (2.72, 1.029, 0.256), (2.547, 1.121, 0.256), (2.359, 1.178, 0.256), (3.444, 2.749, 0.256), (3.122, 2.717, 0.256), (2.811, 2.623, 0.256), (2.525, 2.47, 0.256), (2.275, 2.264, 0.256), (2.069, 2.013, 0.256), (1.916, 1.727, 0.256), (1.822, 1.417, 0.256), (1.79, 1.094, 0.256), (1.822, 0.7716, 0.256), (1.916, 0.4613, 0.256), (2.069, 0.1753, 0.256), (2.275, -0.07537, 0.256), (2.525, -0.2811, 0.256), (2.811, -0.434, 0.256), (3.122, -0.5281, 0.256), (3.444, -0.5599, 0.256), (3.767, -0.5281, 0.256), (4.077, -0.434, 0.256), (4.363, -0.2811, 0.256), (4.614, -0.07537, 0.256), (4.82, 0.1753, 0.256), (4.973, 0.4613, 0.256), (5.067, 0.7716, 0.256), (5.099, 1.094, 0.256), (5.067, 1.417, 0.256), (4.973, 1.727, 0.256), (4.82, 2.013, 0.256), (4.614, 2.264, 0.256), (4.363, 2.47, 0.256), (4.077, 2.623, 0.256), (3.767, 2.717, 0.256), (5.353, 1.865, 0.256), (4.735, 1.834, 0.256), (4.141, 1.739, 0.256), (3.593, 1.587, 0.256), (3.113, 1.381, 0.256), (2.719, 1.13, 0.256), (2.427, 0.8442, 0.256), (2.246, 0.5338, 0.256), (2.186, 0.2111, 0.256), (2.246, -0.1116, 0.256), (2.427, -0.422, 0.256), (2.719, -0.708, 0.256), (3.113, -0.9586, 0.256), (3.593, -1.164, 0.256), (4.141, -1.317, 0.256), (4.735, -1.411, 0.256), (5.353, -1.443, 0.256), (5.971, -1.411, 0.256), (6.565, -1.317, 0.256), (7.113, -1.164, 0.256), (7.593, -0.9586, 0.256), (7.987, -0.708, 0.256), (8.28, -0.422, 0.256), (8.46, -0.1116, 0.256), (8.521, 0.2111, 0.256), (8.46, 0.5338, 0.256), (8.28, 0.8442, 0.256), (7.987, 1.13, 0.256), (7.593, 1.381, 0.256), (7.113, 1.587, 0.256), (6.565, 1.739, 0.256), (5.971, 1.834, 0.256), (1.335, 0.3141, 0.256), (0.7173, 0.2823, 0.256), (0.1231, 0.1882, 0.256), (-0.4246, 0.03533, 0.256), (-0.9046, -0.1704, 0.256), (-1.299, -0.4211, 0.256), (-1.591, -0.7071, 0.256), (-1.772, -1.017, 0.256), (-1.832, -1.34, 0.256), (-1.772, -1.541, 0.256), (-1.591, -1.541, 0.256), (-1.299, -1.541, 0.256), (-0.9046, -1.541, 0.256), (-0.4246, -1.541, 0.256), (0.1231, -1.541, 0.256), (0.7173, -1.541, 0.256), (1.335, -1.541, 0.256), (1.953, -1.541, 0.256), (2.548, -1.541, 0.256), (3.095, -1.541, 0.256), (3.575, -1.541, 0.256), (3.969, -1.541, 0.256), (4.262, -1.541, 0.256), (4.442, -1.541, 0.256), (4.503, -1.34, 0.256), (4.442, -1.017, 0.256), (4.262, -0.7071, 0.256), (3.969, -0.4211, 0.256), (3.575, -0.1704, 0.256), (3.095, 0.03533, 0.256), (2.548, 0.1882, 0.256), (1.953, 0.2823, 0.256), (6.65, 0.2633, 0.256), (6.032, 0.2315, 0.256), (5.438, 0.1373, 0.256), (4.89, -0.01553, 0.256), (4.41, -0.2213, 0.256), (4.016, -0.4719, 0.256), (3.724, -0.7579, 0.256), (3.543, -1.068, 0.256), (3.482, -1.391, 0.256), (3.543, -1.541, 0.256), (3.724, -1.541, 0.256), (4.016, -1.541, 0.256), (4.41, -1.541, 0.256), (4.89, -1.541, 0.256), (5.438, -1.541, 0.256), (6.032, -1.541, 0.256), (6.65, -1.541, 0.256), (7.268, -1.541, 0.256), (7.862, -1.541, 0.256), (8.41, -1.541, 0.256), (8.89, -1.541, 0.256), (9.284, -1.541, 0.256), (9.577, -1.541, 0.256), (9.757, -1.541, 0.256), (9.818, -1.391, 0.256), (9.757, -1.068, 0.256), (9.577, -0.7579, 0.256), (9.284, -0.4719, 0.256), (8.89, -0.2213, 0.256), (8.41, -0.01553, 0.256), (7.862, 0.1373, 0.256), (7.268, 0.2315, 0.256)], [], [(1, 2, 3, 4, 5, 6, 7, 8, 9, 10, 11, 12, 13, 14, 15, 16, 17, 18, 19, 20, 21, 22, 23, 24, 25, 26, 27, 28, 29, 30, 31, 0), (33, 34, 35, 36, 37, 38, 39, 40, 41, 42, 43, 44, 45, 46, 47, 48, 49, 50, 51, 52, 53, 54, 55, 56, 57, 58, 59, 60, 61, 62, 63, 32), (65, 66, 67, 68, 69, 70, 71, 72, 73, 74, 75, 76, 77, 78, 79, 80, 81, 82, 83, 84, 85, 86, 87, 88, 89, 90, 91, 92, 93, 94, 95, 64), (97, 98, 99, 100, 101, 102, 103, 104, 105, 106, 107, 108, 109, 110, 111, 112, 113, 114, 115, 116, 117, 118, 119, 120, 121, 122, 123, 124, 125, 126, 127, 96), (129, 130, 131, 132, 133, 134, 135, 136, 137, 138, 139, 140, 141, 142, 143, 144, 145, 146, 147, 148, 149, 150, 151, 152, 153, 154, 155, 156, 157, 158, 159, 128), (161, 162, 163, 164, 165, 166, 167, 168, 169, 170, 171, 172, 173, 174, 175, 176, 177, 178, 179, 180, 181, 182, 183, 184, 185, 186, 187, 188, 189, 190, 191, 160), (193, 194, 195, 196, 197, 198, 199, 200, 201, 202, 203, 204, 205, 206, 207, 208, 209, 210, 211, 212, 213, 214, 215, 216, 217, 218, 219, 220, 221, 222, 223, 192)])
_uv = me_circle_001.uv_layers.new(name='UVMap')
_uv.uv.foreach_set('vector', [0.0, 0.0, 0.0, 0.0, 0.0, 0.0, 0.0, 0.0, 0.0, 0.0, 0.0, 0.0, 0.0, 0.0, 0.0, 0.0, 0.0, 0.0, 0.0, 0.0, 0.0, 0.0, 0.0, 0.0, 0.0, 0.0, 0.0, 0.0, 0.0, 0.0, 0.0, 0.0, 0.0, 0.0, 0.0, 0.0, 0.0, 0.0, 0.0, 0.0, 0.0, 0.0, 0.0, 0.0, 0.0, 0.0, 0.0, 0.0, 0.0, 0.0, 0.0, 0.0, 0.0, 0.0, 0.0, 0.0, 0.0, 0.0, 0.0, 0.0, 0.0, 0.0, 0.0, 0.0, 0.0, 0.0, 0.0, 0.0, 0.0, 0.0, 0.0, 0.0, 0.0, 0.0, 0.0, 0.0, 0.0, 0.0, 0.0, 0.0, 0.0, 0.0, 0.0, 0.0, 0.0, 0.0, 0.0, 0.0, 0.0, 0.0, 0.0, 0.0, 0.0, 0.0, 0.0, 0.0, 0.0, 0.0, 0.0, 0.0, 0.0, 0.0, 0.0, 0.0, 0.0, 0.0, 0.0, 0.0, 0.0, 0.0, 0.0, 0.0, 0.0, 0.0, 0.0, 0.0, 0.0, 0.0, 0.0, 0.0, 0.0, 0.0, 0.0, 0.0, 0.0, 0.0, 0.0, 0.0, 0.0, 0.0, 0.0, 0.0, 0.0, 0.0, 0.0, 0.0, 0.0, 0.0, 0.0, 0.0, 0.0, 0.0, 0.0, 0.0, 0.0, 0.0, 0.0, 0.0, 0.0, 0.0, 0.0, 0.0, 0.0, 0.0, 0.0, 0.0, 0.0, 0.0, 0.0, 0.0, 0.0, 0.0, 0.0, 0.0, 0.0, 0.0, 0.0, 0.0, 0.0, 0.0, 0.0, 0.0, 0.0, 0.0, 0.0, 0.0, 0.0, 0.0, 0.0, 0.0, 0.0, 0.0, 0.0, 0.0, 0.0, 0.0, 0.0, 0.0, 0.0, 0.0, 0.0, 0.0, 0.0, 0.0, 0.0, 0.0, 0.0, 0.0, 0.0, 0.0, 0.0, 0.0, 0.0, 0.0, 0.0, 0.0, 0.0, 0.0, 0.0, 0.0, 0.0, 0.0, 0.0, 0.0, 0.0, 0.0, 0.0, 0.0, 0.0, 0.0, 0.0, 0.0, 0.0, 0.0, 0.0, 0.0, 0.0, 0.0, 0.0, 0.0, 0.0, 0.0, 0.0, 0.0, 0.0, 0.0, 0.0, 0.0, 0.0, 0.0, 0.0, 0.0, 0.0, 0.0, 0.0, 0.0, 0.0, 0.0, 0.0, 0.0, 0.0, 0.0, 0.0, 0.0, 0.0, 0.0, 0.0, 0.0, 0.0, 0.0, 0.0, 0.0, 0.0, 0.0, 0.0, 0.0, 0.0, 0.0, 0.0, 0.0, 0.0, 0.0, 0.0, 0.0, 0.0, 0.0, 0.0, 0.0, 0.0, 0.0, 0.0, 0.0, 0.0, 0.0, 0.0, 0.0, 0.0, 0.0, 0.0, 0.0, 0.0, 0.0, 0.0, 0.0, 0.0, 0.0, 0.0, 0.0, 0.0, 0.0, 0.0, 0.0, 0.0, 0.0, 0.0, 0.0, 0.0, 0.0, 0.0, 0.0, 0.0, 0.0, 0.0, 0.0, 0.0, 0.0, 0.0, 0.0, 0.0, 0.0, 0.0, 0.0, 0.0, 0.0, 0.0, 0.0, 0.0, 0.0, 0.0, 0.0, 0.0, 0.0, 0.0, 0.0, 0.0, 0.0, 0.0, 0.0, 0.0, 0.0, 0.0, 0.0, 0.0, 0.0, 0.0, 0.0, 0.0, 0.0, 0.0, 0.0, 0.0, 0.0, 0.0, 0.0, 0.0, 0.0, 0.0, 0.0, 0.0, 0.0, 0.0, 0.0, 0.0, 0.0, 0.0, 0.0, 0.0, 0.0, 0.0, 0.0, 0.0, 0.0, 0.0, 0.0, 0.0, 0.0, 0.0, 0.0, 0.0, 0.0, 0.0, 0.0, 0.0, 0.0, 0.0, 0.0, 0.0, 0.0, 0.0, 0.0, 0.0, 0.0, 0.0, 0.0, 0.0, 0.0, 0.0, 0.0, 0.0, 0.0, 0.0, 0.0, 0.0, 0.0, 0.0, 0.0, 0.0, 0.0, 0.0, 0.0, 0.0, 0.0, 0.0, 0.0, 0.0, 0.0, 0.0, 0.0, 0.0, 0.0, 0.0, 0.0, 0.0, 0.0, 0.0, 0.0, 0.0, 0.0, 0.0, 0.0, 0.0, 0.0, 0.0, 0.0, 0.0, 0.0, 0.0, 0.0, 0.0, 0.0, 0.0, 0.0, 0.0, 0.0, 0.0, 0.0, 0.0, 0.0])
me_circle_001.materials.append(mat_material_003)
me_circle_001.update()
me_circle_002 = bpy.data.meshes.new('Circle.002')
me_circle_002.from_pydata([(0.0, 1.0, 0.256), (-0.1951, 0.9808, 0.256), (-0.3827, 0.9239, 0.256), (-0.5556, 0.8315, 0.256), (-0.7071, 0.7071, 0.256), (-0.8315, 0.5556, 0.256), (-0.9239, 0.3827, 0.256), (-0.9808, 0.1951, 0.256), (-1.0, 0.0, 0.256), (-0.9808, -0.1951, 0.256), (-0.9239, -0.3827, 0.256), (-0.8315, -0.5556, 0.256), (-0.7071, -0.7071, 0.256), (-0.5556, -0.8315, 0.256), (-0.3827, -0.9239, 0.256), (-0.1951, -0.9808, 0.256), (0.0, -1.0, 0.256), (0.1951, -0.9808, 0.256), (0.3827, -0.9239, 0.256), (0.5556, -0.8315, 0.256), (0.7071, -0.7071, 0.256), (0.8315, -0.5556, 0.256), (0.9239, -0.3827, 0.256), (0.9808, -0.1951, 0.256), (1.0, 0.0, 0.256), (0.9808, 0.1951, 0.256), (0.9239, 0.3827, 0.256), (0.8315, 0.5556, 0.256), (0.7071, 0.7071, 0.256), (0.5556, 0.8315, 0.256), (0.3827, 0.9239, 0.256), (0.1951, 0.9808, 0.256), (0.9794, 1.58, 0.256), (0.7843, 1.561, 0.256), (0.5967, 1.504, 0.256), (0.4238, 1.412, 0.256), (0.2723, 1.287, 0.256), (0.1479, 1.136, 0.256), (0.05548, 0.9628, 0.256), (-0.001421, 0.7752, 0.256), (-0.02064, 0.5801, 0.256), (-0.001421, 0.385, 0.256), (0.05548, 0.1974, 0.256), (0.1479, 0.02453, 0.256), (0.2723, -0.127, 0.256), (0.4238, -0.2514, 0.256), (0.5967, -0.3438, 0.256), (0.7843, -0.4007, 0.256), (0.9794, -0.4199, 0.256), (1.174, -0.4007, 0.256), (1.362, -0.3438, 0.256), (1.535, -0.2514, 0.256), (1.686, -0.127, 0.256), (1.811, 0.02453, 0.256), (1.903, 0.1974, 0.256), (1.96, 0.385, 0.256), (1.979, 0.5801, 0.256), (1.96, 0.7752, 0.256), (1.903, 0.9628, 0.256), (1.811, 1.136, 0.256), (1.686, 1.287, 0.256), (1.535, 1.412, 0.256), (1.362, 1.504, 0.256), (1.174, 1.561, 0.256), (2.164, 1.197, 0.256), (1.969, 1.178, 0.256), (1.781, 1.121, 0.256), (1.609, 1.029, 0.256), (1.457, 0.9046, 0.256), (1.333, 0.753, 0.256), (1.24, 0.5802, 0.256), (1.183, 0.3926, 0.256), (1.164, 0.1975, 0.256), (1.183, 0.002377, 0.256), (1.24, -0.1852, 0.256), (1.333, -0.3581, 0.256), (1.457, -0.5096, 0.256), (1.609, -0.634, 0.256), (1.781, -0.7264, 0.256), (1.969, -0.7833, 0.256), (2.164, -0.8025, 0.256), (2.359, -0.7833, 0.256), (2.547, -0.7264, 0.256), (2.72, -0.634, 0.256), (2.871, -0.5096, 0.256), (2.996, -0.3581, 0.256), (3.088, -0.1852, 0.256), (3.145, 0.002377, 0.256), (3.164, 0.1975, 0.256), (3.145, 0.3926, 0.256), (3.088, 0.5802, 0.256), (2.996, 0.753, 0.256), (2.871, 0.9046, 0.256), (2.72, 1.029, 0.256), (2.547, 1.121, 0.256), (2.359, 1.178, 0.256), (3.444, 2.749, 0.256), (3.122, 2.717, 0.256), (2.811, 2.623, 0.256), (2.525, 2.47, 0.256), (2.275, 2.264, 0.256), (2.069, 2.013, 0.256), (1.916, 1.727, 0.256), (1.822, 1.417, 0.256), (1.79, 1.094, 0.256), (1.822, 0.7716, 0.256), (1.916, 0.4613, 0.256), (2.069, 0.1753, 0.256), (2.275, -0.07537, 0.256), (2.525, -0.2811, 0.256), (2.811, -0.434, 0.256), (3.122, -0.5281, 0.256), (3.444, -0.5599, 0.256), (3.767, -0.5281, 0.256), (4.077, -0.434, 0.256), (4.363, -0.2811, 0.256), (4.614, -0.07537, 0.256), (4.82, 0.1753, 0.256), (4.973, 0.4613, 0.256), (5.067, 0.7716, 0.256), (5.099, 1.094, 0.256), (5.067, 1.417, 0.256), (4.973, 1.727, 0.256), (4.82, 2.013, 0.256), (4.614, 2.264, 0.256), (4.363, 2.47, 0.256), (4.077, 2.623, 0.256), (3.767, 2.717, 0.256), (5.353, 1.865, 0.256), (4.735, 1.834, 0.256), (4.141, 1.739, 0.256), (3.593, 1.587, 0.256), (3.113, 1.381, 0.256), (2.719, 1.13, 0.256), (2.427, 0.8442, 0.256), (2.246, 0.5338, 0.256), (2.186, 0.2111, 0.256), (2.246, -0.1116, 0.256), (2.427, -0.422, 0.256), (2.719, -0.708, 0.256), (3.113, -0.9586, 0.256), (3.593, -1.164, 0.256), (4.141, -1.317, 0.256), (4.735, -1.411, 0.256), (5.353, -1.443, 0.256), (5.971, -1.411, 0.256), (6.565, -1.317, 0.256), (7.113, -1.164, 0.256), (7.593, -0.9586, 0.256), (7.987, -0.708, 0.256), (8.28, -0.422, 0.256), (8.46, -0.1116, 0.256), (8.521, 0.2111, 0.256), (8.46, 0.5338, 0.256), (8.28, 0.8442, 0.256), (7.987, 1.13, 0.256), (7.593, 1.381, 0.256), (7.113, 1.587, 0.256), (6.565, 1.739, 0.256), (5.971, 1.834, 0.256), (1.335, 0.3141, 0.256), (0.7173, 0.2823, 0.256), (0.1231, 0.1882, 0.256), (-0.4246, 0.03533, 0.256), (-0.9046, -0.1704, 0.256), (-1.299, -0.4211, 0.256), (-1.591, -0.7071, 0.256), (-1.772, -1.017, 0.256), (-1.832, -1.34, 0.256), (-1.772, -1.541, 0.256), (-1.591, -1.541, 0.256), (-1.299, -1.541, 0.256), (-0.9046, -1.541, 0.256), (-0.4246, -1.541, 0.256), (0.1231, -1.541, 0.256), (0.7173, -1.541, 0.256), (1.335, -1.541, 0.256), (1.953, -1.541, 0.256), (2.548, -1.541, 0.256), (3.095, -1.541, 0.256), (3.575, -1.541, 0.256), (3.969, -1.541, 0.256), (4.262, -1.541, 0.256), (4.442, -1.541, 0.256), (4.503, -1.34, 0.256), (4.442, -1.017, 0.256), (4.262, -0.7071, 0.256), (3.969, -0.4211, 0.256), (3.575, -0.1704, 0.256), (3.095, 0.03533, 0.256), (2.548, 0.1882, 0.256), (1.953, 0.2823, 0.256), (6.65, 0.2633, 0.256), (6.032, 0.2315, 0.256), (5.438, 0.1373, 0.256), (4.89, -0.01553, 0.256), (4.41, -0.2213, 0.256), (4.016, -0.4719, 0.256), (3.724, -0.7579, 0.256), (3.543, -1.068, 0.256), (3.482, -1.391, 0.256), (3.543, -1.541, 0.256), (3.724, -1.541, 0.256), (4.016, -1.541, 0.256), (4.41, -1.541, 0.256), (4.89, -1.541, 0.256), (5.438, -1.541, 0.256), (6.032, -1.541, 0.256), (6.65, -1.541, 0.256), (7.268, -1.541, 0.256), (7.862, -1.541, 0.256), (8.41, -1.541, 0.256), (8.89, -1.541, 0.256), (9.284, -1.541, 0.256), (9.577, -1.541, 0.256), (9.757, -1.541, 0.256), (9.818, -1.391, 0.256), (9.757, -1.068, 0.256), (9.577, -0.7579, 0.256), (9.284, -0.4719, 0.256), (8.89, -0.2213, 0.256), (8.41, -0.01553, 0.256), (7.862, 0.1373, 0.256), (7.268, 0.2315, 0.256)], [], [(1, 2, 3, 4, 5, 6, 7, 8, 9, 10, 11, 12, 13, 14, 15, 16, 17, 18, 19, 20, 21, 22, 23, 24, 25, 26, 27, 28, 29, 30, 31, 0), (33, 34, 35, 36, 37, 38, 39, 40, 41, 42, 43, 44, 45, 46, 47, 48, 49, 50, 51, 52, 53, 54, 55, 56, 57, 58, 59, 60, 61, 62, 63, 32), (65, 66, 67, 68, 69, 70, 71, 72, 73, 74, 75, 76, 77, 78, 79, 80, 81, 82, 83, 84, 85, 86, 87, 88, 89, 90, 91, 92, 93, 94, 95, 64), (97, 98, 99, 100, 101, 102, 103, 104, 105, 106, 107, 108, 109, 110, 111, 112, 113, 114, 115, 116, 117, 118, 119, 120, 121, 122, 123, 124, 125, 126, 127, 96), (129, 130, 131, 132, 133, 134, 135, 136, 137, 138, 139, 140, 141, 142, 143, 144, 145, 146, 147, 148, 149, 150, 151, 152, 153, 154, 155, 156, 157, 158, 159, 128), (161, 162, 163, 164, 165, 166, 167, 168, 169, 170, 171, 172, 173, 174, 175, 176, 177, 178, 179, 180, 181, 182, 183, 184, 185, 186, 187, 188, 189, 190, 191, 160), (193, 194, 195, 196, 197, 198, 199, 200, 201, 202, 203, 204, 205, 206, 207, 208, 209, 210, 211, 212, 213, 214, 215, 216, 217, 218, 219, 220, 221, 222, 223, 192)])
_uv = me_circle_002.uv_layers.new(name='UVMap')
_uv.uv.foreach_set('vector', [0.0, 0.0, 0.0, 0.0, 0.0, 0.0, 0.0, 0.0, 0.0, 0.0, 0.0, 0.0, 0.0, 0.0, 0.0, 0.0, 0.0, 0.0, 0.0, 0.0, 0.0, 0.0, 0.0, 0.0, 0.0, 0.0, 0.0, 0.0, 0.0, 0.0, 0.0, 0.0, 0.0, 0.0, 0.0, 0.0, 0.0, 0.0, 0.0, 0.0, 0.0, 0.0, 0.0, 0.0, 0.0, 0.0, 0.0, 0.0, 0.0, 0.0, 0.0, 0.0, 0.0, 0.0, 0.0, 0.0, 0.0, 0.0, 0.0, 0.0, 0.0, 0.0, 0.0, 0.0, 0.0, 0.0, 0.0, 0.0, 0.0, 0.0, 0.0, 0.0, 0.0, 0.0, 0.0, 0.0, 0.0, 0.0, 0.0, 0.0, 0.0, 0.0, 0.0, 0.0, 0.0, 0.0, 0.0, 0.0, 0.0, 0.0, 0.0, 0.0, 0.0, 0.0, 0.0, 0.0, 0.0, 0.0, 0.0, 0.0, 0.0, 0.0, 0.0, 0.0, 0.0, 0.0, 0.0, 0.0, 0.0, 0.0, 0.0, 0.0, 0.0, 0.0, 0.0, 0.0, 0.0, 0.0, 0.0, 0.0, 0.0, 0.0, 0.0, 0.0, 0.0, 0.0, 0.0, 0.0, 0.0, 0.0, 0.0, 0.0, 0.0, 0.0, 0.0, 0.0, 0.0, 0.0, 0.0, 0.0, 0.0, 0.0, 0.0, 0.0, 0.0, 0.0, 0.0, 0.0, 0.0, 0.0, 0.0, 0.0, 0.0, 0.0, 0.0, 0.0, 0.0, 0.0, 0.0, 0.0, 0.0, 0.0, 0.0, 0.0, 0.0, 0.0, 0.0, 0.0, 0.0, 0.0, 0.0, 0.0, 0.0, 0.0, 0.0, 0.0, 0.0, 0.0, 0.0, 0.0, 0.0, 0.0, 0.0, 0.0, 0.0, 0.0, 0.0, 0.0, 0.0, 0.0, 0.0, 0.0, 0.0, 0.0, 0.0, 0.0, 0.0, 0.0, 0.0, 0.0, 0.0, 0.0, 0.0, 0.0, 0.0, 0.0, 0.0, 0.0, 0.0, 0.0, 0.0, 0.0, 0.0, 0.0, 0.0, 0.0, 0.0, 0.0, 0.0, 0.0, 0.0, 0.0, 0.0, 0.0, 0.0, 0.0, 0.0, 0.0, 0.0, 0.0, 0.0, 0.0, 0.0, 0.0, 0.0, 0.0, 0.0, 0.0, 0.0, 0.0, 0.0, 0.0, 0.0, 0.0, 0.0, 0.0, 0.0, 0.0, 0.0, 0.0, 0.0, 0.0, 0.0, 0.0, 0.0, 0.0, 0.0, 0.0, 0.0, 0.0, 0.0, 0.0, 0.0, 0.0, 0.0, 0.0, 0.0, 0.0, 0.0, 0.0, 0.0, 0.0, 0.0, 0.0, 0.0, 0.0, 0.0, 0.0, 0.0, 0.0, 0.0, 0.0, 0.0, 0.0, 0.0, 0.0, 0.0, 0.0, 0.0, 0.0, 0.0, 0.0, 0.0, 0.0, 0.0, 0.0, 0.0, 0.0, 0.0, 0.0, 0.0, 0.0, 0.0, 0.0, 0.0, 0.0, 0.0, 0.0, 0.0, 0.0, 0.0, 0.0, 0.0, 0.0, 0.0, 0.0, 0.0, 0.0, 0.0, 0.0, 0.0, 0.0, 0.0, 0.0, 0.0, 0.0, 0.0, 0.0, 0.0, 0.0, 0.0, 0.0, 0.0, 0.0, 0.0, 0.0, 0.0, 0.0, 0.0, 0.0, 0.0, 0.0, 0.0, 0.0, 0.0, 0.0, 0.0, 0.0, 0.0, 0.0, 0.0, 0.0, 0.0, 0.0, 0.0, 0.0, 0.0, 0.0, 0.0, 0.0, 0.0, 0.0, 0.0, 0.0, 0.0, 0.0, 0.0, 0.0, 0.0, 0.0, 0.0, 0.0, 0.0, 0.0, 0.0, 0.0, 0.0, 0.0, 0.0, 0.0, 0.0, 0.0, 0.0, 0.0, 0.0, 0.0, 0.0, 0.0, 0.0, 0.0, 0.0, 0.0, 0.0, 0.0, 0.0, 0.0, 0.0, 0.0, 0.0, 0.0, 0.0, 0.0, 0.0, 0.0, 0.0, 0.0, 0.0, 0.0, 0.0, 0.0, 0.0, 0.0, 0.0, 0.0, 0.0, 0.0, 0.0, 0.0, 0.0, 0.0, 0.0, 0.0, 0.0, 0.0, 0.0, 0.0, 0.0, 0.0, 0.0, 0.0, 0.0, 0.0, 0.0, 0.0, 0.0, 0.0, 0.0, 0.0, 0.0, 0.0, 0.0, 0.0, 0.0, 0.0, 0.0, 0.0, 0.0, 0.0])
me_circle_002.materials.append(mat_material_004)
me_circle_002.update()
me_plane_008 = bpy.data.meshes.new('Plane.008')
me_plane_008.from_pydata([(-1.0, -1.0, 0.0), (1.0, -1.0, 0.0), (-1.0, 1.0, 0.0), (1.0, 1.0, 0.0)], [], [(0, 1, 3, 2)])
_uv = me_plane_008.uv_layers.new(name='UVMap')
_uv.uv.foreach_set('vector', [0.0, 0.0, 1.0, 0.0, 1.0, 1.0, 0.0, 1.0])
me_plane_008.materials.append(mat_material)
me_plane_008.update()
me_plane_009 = bpy.data.meshes.new('Plane.009')
me_plane_009.from_pydata([(-1.0, -1.0, 0.0), (1.0, -1.0, 0.0), (-1.0, 1.0, 0.0), (1.0, 1.0, 0.0)], [], [(0, 1, 3, 2)])
_uv = me_plane_009.uv_layers.new(name='UVMap')
_uv.uv.foreach_set('vector', [0.0, 0.0, 1.0, 0.0, 1.0, 1.0, 0.0, 1.0])
me_plane_009.materials.append(mat_material_005)
me_plane_009.update()
me_home = bpy.data.meshes.new('Home')
me_home.from_pydata([(-0.6288, -0.5, 0.0), (0.6288, -0.5, 0.0), (-0.6288, 0.5, 0.0), (0.6288, 0.5, 0.0)], [], [(0, 1, 3, 2)])
_uv = me_home.uv_layers.new(name='UVMap')
_uv.uv.foreach_set('vector', [0.0, 0.0, 1.0, 0.0, 1.0, 1.0, 0.0, 1.0])
me_home.materials.append(mat_home)
me_home.update()
me_plane_010 = bpy.data.meshes.new('Plane.010')
me_plane_010.from_pydata([(-0.7924, -1.0, 0.0), (-1.0, -0.7924, 0.0), (1.0, -0.7924, 0.0), (0.7924, -1.0, 0.0), (-0.7924, 1.0, 0.0), (-1.0, 0.7924, 0.0), (0.7924, 1.0, 0.0), (1.0, 0.7924, 0.0)], [], [(1, 0, 3, 2, 7, 6, 4, 5)])
_uv = me_plane_010.uv_layers.new(name='UVMap')
_uv.uv.foreach_set('vector', [0.0, 0.1038, 0.1038, 0.0, 0.8962, 0.0, 1.0, 0.1038, 1.0, 0.8962, 0.8962, 1.0, 0.1038, 1.0, 0.0, 0.8962])
me_plane_010.materials.append(mat_material_006)
me_plane_010.update()
me_list_512_3184877973 = bpy.data.meshes.new('list-512-3184877973')
me_list_512_3184877973.from_pydata([(-0.5, -0.5, 0.0), (0.5, -0.5, 0.0), (-0.5, 0.5, 0.0), (0.5, 0.5, 0.0)], [], [(0, 1, 3, 2)])
_uv = me_list_512_3184877973.uv_layers.new(name='UVMap')
_uv.uv.foreach_set('vector', [0.0, 0.0, 1.0, 0.0, 1.0, 1.0, 0.0, 1.0])
me_list_512_3184877973.materials.append(mat_list_512_3184877973)
me_list_512_3184877973.update()
me_plane_011 = bpy.data.meshes.new('Plane.011')
me_plane_011.from_pydata([(-0.7924, -1.0, 0.0), (-1.0, -0.7924, 0.0), (1.0, -0.7924, 0.0), (0.7924, -1.0, 0.0), (-0.7924, 1.0, 0.0), (-1.0, 0.7924, 0.0), (0.7924, 1.0, 0.0), (1.0, 0.7924, 0.0)], [], [(1, 0, 3, 2, 7, 6, 4, 5)])
_uv = me_plane_011.uv_layers.new(name='UVMap')
_uv.uv.foreach_set('vector', [0.0, 0.1038, 0.1038, 0.0, 0.8962, 0.0, 1.0, 0.1038, 1.0, 0.8962, 0.8962, 1.0, 0.1038, 1.0, 0.0, 0.8962])
me_plane_011.materials.append(mat_material_006)
me_plane_011.update()
me_plane_017 = bpy.data.meshes.new('Plane.017')
me_plane_017.from_pydata([(-0.4819, 1.947, 1.589e-10), (-1.205, 1.603, -2.145e-09), (-0.6347, 1.902, 4.93e-10), (-0.7785, 1.848, 8.494e-10), (-0.9225, 1.781, 9.126e-10), (-1.033, 1.719, 1.79e-10), (-1.117, 1.666, -9.012e-10), (-0.4819, -1.947, 1.589e-10), (-1.205, -1.603, -2.145e-09), (-0.6347, -1.902, 4.93e-10), (-0.7785, -1.848, 8.494e-10), (-0.9225, -1.781, 9.126e-10), (-1.033, -1.719, 1.79e-10), (-1.117, -1.666, -9.012e-10), (6.024, -0.498, -2.145e-09), (5.301, -0.8417, 1.589e-10), (5.936, -0.5606, -9.012e-10), (5.852, -0.6138, 1.79e-10), (5.741, -0.6757, 9.126e-10), (5.597, -0.7432, 8.494e-10), (5.454, -0.7973, 4.93e-10), (5.301, 3.052, 1.589e-10), (6.024, 2.708, -2.145e-09), (5.454, 3.008, 4.93e-10), (5.597, 2.953, 8.494e-10), (5.741, 2.886, 9.126e-10), (5.852, 2.824, 1.79e-10), (5.936, 2.771, -9.012e-10)], [], [(8, 13, 12, 11, 10, 9, 7, 15, 20, 19, 18, 17, 16, 14, 22, 27, 26, 25, 24, 23, 21, 0, 2, 3, 4, 5, 6, 1)])
_uv = me_plane_017.uv_layers.new(name='UVMap')
_uv.uv.foreach_set('vector', [0.05194, 0.1647, 0.05203, 0.1242, 0.05524, 0.08374, 0.08205, 0.04615, 0.1489, 0.03107, 0.2208, 0.02927, 0.2928, 0.02922, 0.7072, 0.02922, 0.7792, 0.02927, 0.8511, 0.03107, 0.9179, 0.04615, 0.9448, 0.08374, 0.948, 0.1242, 0.9481, 0.1647, 0.9481, 0.8353, 0.948, 0.8758, 0.9448, 0.9163, 0.9179, 0.9538, 0.8511, 0.9689, 0.7792, 0.9707, 0.7072, 0.9708, 0.2928, 0.9708, 0.2208, 0.9707, 0.1489, 0.9689, 0.08205, 0.9538, 0.05524, 0.9163, 0.05203, 0.8758, 0.05194, 0.8353])
me_plane_017.materials.append(mat_material_001)
me_plane_017.update()
me_plane_018 = bpy.data.meshes.new('Plane.018')
me_plane_018.from_pydata([(-0.4819, 1.947, 1.589e-10), (-1.205, 1.603, -2.145e-09), (-0.6347, 1.902, 4.93e-10), (-0.7785, 1.848, 8.494e-10), (-0.9225, 1.781, 9.126e-10), (-1.033, 1.719, 1.79e-10), (-1.117, 1.666, -9.012e-10), (-0.4819, -1.947, 1.589e-10), (-1.205, -1.603, -2.145e-09), (-0.6347, -1.902, 4.93e-10), (-0.7785, -1.848, 8.494e-10), (-0.9225, -1.781, 9.126e-10), (-1.033, -1.719, 1.79e-10), (-1.117, -1.666, -9.012e-10), (6.024, -0.498, -2.145e-09), (5.301, -0.8417, 1.589e-10), (5.936, -0.5606, -9.012e-10), (5.852, -0.6138, 1.79e-10), (5.741, -0.6757, 9.126e-10), (5.597, -0.7432, 8.494e-10), (5.454, -0.7973, 4.93e-10), (5.301, 3.052, 1.589e-10), (6.024, 2.708, -2.145e-09), (5.454, 3.008, 4.93e-10), (5.597, 2.953, 8.494e-10), (5.741, 2.886, 9.126e-10), (5.852, 2.824, 1.79e-10), (5.936, 2.771, -9.012e-10)], [], [(8, 13, 12, 11, 10, 9, 7, 15, 20, 19, 18, 17, 16, 14, 22, 27, 26, 25, 24, 23, 21, 0, 2, 3, 4, 5, 6, 1)])
_uv = me_plane_018.uv_layers.new(name='UVMap')
_uv.uv.foreach_set('vector', [0.05194, 0.1647, 0.05203, 0.1242, 0.05524, 0.08374, 0.08205, 0.04615, 0.1489, 0.03107, 0.2208, 0.02927, 0.2928, 0.02922, 0.7072, 0.02922, 0.7792, 0.02927, 0.8511, 0.03107, 0.9179, 0.04615, 0.9448, 0.08374, 0.948, 0.1242, 0.9481, 0.1647, 0.9481, 0.8353, 0.948, 0.8758, 0.9448, 0.9163, 0.9179, 0.9538, 0.8511, 0.9689, 0.7792, 0.9707, 0.7072, 0.9708, 0.2928, 0.9708, 0.2208, 0.9707, 0.1489, 0.9689, 0.08205, 0.9538, 0.05524, 0.9163, 0.05203, 0.8758, 0.05194, 0.8353])
me_plane_018.materials.append(mat_material_001)
me_plane_018.update()

# ---- curves / text
txt_test = bpy.data.curves.new('test', 'FONT')
txt_test.dimensions = '2D'
txt_test.body = 'Time:   0 : 38'
txt_test_001 = bpy.data.curves.new('test.001', 'FONT')
txt_test_001.dimensions = '2D'
txt_test_001.body = 'Level: 3'

# ---- objects
ob_plane = bpy.data.objects.new('Plane', me_plane)
ob_plane_001 = bpy.data.objects.new('Plane.001', me_plane_001)
ob_plane_003 = bpy.data.objects.new('Plane.003', me_plane_005)
ob_feather = bpy.data.objects.new('feather', me_feather)
ob_plane_002 = bpy.data.objects.new('Plane.002', me_plane_002)
ob_plane_004 = bpy.data.objects.new('Plane.004', me_plane_003)
ob_plane_005 = bpy.data.objects.new('Plane.005', me_plane_012)
ob_plane_006 = bpy.data.objects.new('Plane.006', me_plane_013)
ob_plane_007 = bpy.data.objects.new('Plane.007', me_plane_014)
ob_camera = bpy.data.objects.new('Camera', cam_camera)
ob_text = bpy.data.objects.new('Text', txt_test)
ob_plane_009 = bpy.data.objects.new('Plane.009', me_plane_004)
ob_plane_010 = bpy.data.objects.new('Plane.010', me_plane_006)
ob_plane_008 = bpy.data.objects.new('Plane.008', me_plane_007)
ob_circle = bpy.data.objects.new('Circle', me_circle)
ob_circle_001 = bpy.data.objects.new('Circle.001', me_circle_001)
ob_circle_002 = bpy.data.objects.new('Circle.002', me_circle_002)
ob_text_001 = bpy.data.objects.new('Text.001', txt_test_001)
ob_plane_011 = bpy.data.objects.new('Plane.011', me_plane_008)
ob_plane_012 = bpy.data.objects.new('Plane.012', me_plane_009)
ob_home = bpy.data.objects.new('Home', me_home)
ob_plane_013 = bpy.data.objects.new('Plane.013', me_plane_010)
ob_list_512_3184877973 = bpy.data.objects.new('list-512-3184877973', me_list_512_3184877973)
ob_plane_014 = bpy.data.objects.new('Plane.014', me_plane_011)
ob_plane_015 = bpy.data.objects.new('Plane.015', me_plane_017)
ob_plane_016 = bpy.data.objects.new('Plane.016', me_plane_018)

# ---- transforms, parenting, visibility, modifiers, constraints
ob_plane.location = (0.0, 0.0, 0.0)
ob_plane.rotation_euler = (0.0, -0.0, 4.712)
ob_plane_001.location = (0.0, 0.0, 0.1)
ob_plane_001.rotation_euler = (0.0, -0.0, 4.712)
ob_plane_001.color = (0.05042, 0.1185, 1.0, 1.0)
ob_plane_003.location = (-5.887, 0.2871, 0.2)
ob_plane_003.rotation_euler = (0.0, -0.0, 4.538)
ob_plane_003.scale = (1.301, 1.0, 1.0)
ob_plane_003.color = (0.05042, 0.1185, 1.0, 1.0)
ob_feather.location = (-2.995, -4.944, 0.3)
ob_feather.rotation_euler = (0.0, -0.0, 4.712)
ob_feather.scale = (1.619, 1.619, 1.619)
ob_plane_002.location = (-6.965, -4.291, 0.2)
ob_plane_002.rotation_euler = (0.0, -0.0, 5.67)
ob_plane_002.scale = (0.2422, 0.2, 1.0)
ob_plane_002.color = (0.05042, 0.1185, 1.0, 1.0)
_m = ob_plane_002.modifiers.new('Subdivision', 'SUBSURF')
_m.levels = 2
ob_plane_004.location = (-1.418, 2.916, 0.2)
ob_plane_004.rotation_euler = (0.0, -0.0, 4.712)
ob_plane_004.scale = (0.2422, 1.0, 1.0)
ob_plane_004.color = (0.05042, 0.1185, 1.0, 1.0)
ob_plane_005.location = (-0.3946, 3.382, 0.2)
ob_plane_005.rotation_euler = (0.0, -0.0, 4.712)
ob_plane_005.scale = (0.1171, 0.4834, 0.4834)
ob_plane_005.color = (0.05042, 0.1185, 1.0, 1.0)
ob_plane_006.location = (0.7753, 2.2, 0.2)
ob_plane_006.rotation_euler = (0.0, -0.0, 4.712)
ob_plane_006.scale = (0.2422, 1.0, 1.0)
ob_plane_006.color = (0.05042, 0.1185, 1.0, 1.0)
ob_plane_007.location = (-3.665, 1.977, 0.2)
ob_plane_007.rotation_euler = (0.0, -0.0, 4.304)
ob_plane_007.scale = (0.2422, 1.0, 1.0)
ob_plane_007.color = (0.05042, 0.1185, 1.0, 1.0)
ob_camera.location = (0.0, 0.0, 30.0)
ob_camera.rotation_euler = (0.0, -0.0, 6.283)
ob_text.location = (-14.04, -7.141, 0.3)
ob_plane_009.location = (-11.63, -6.714, 0.25)
ob_plane_009.scale = (3.094, 1.0, 1.0)
ob_plane_010.location = (-13.58, -4.825, 0.2)
ob_plane_010.rotation_euler = (0.0, -0.0, 6.34)
ob_plane_010.scale = (-0.05594, -0.09011, -0.4511)
ob_plane_010.color = (0.05042, 0.1185, 1.0, 1.0)
_m = ob_plane_010.modifiers.new('Subdivision', 'SUBSURF')
_m.levels = 2
ob_plane_008.location = (7.565, 1.228, 0.99)
ob_plane_008.rotation_euler = (0.0, -0.0, 4.538)
ob_plane_008.scale = (1.301, 1.0, 1.0)
ob_plane_008.color = (0.05042, 0.1185, 1.0, 1.0)
_m = ob_plane_008.modifiers.new('Subdivision', 'SUBSURF')
_m.levels = 2
ob_circle.location = (1.851, 5.441, 0.3333)
ob_circle.scale = (0.3521, 0.3521, 0.3521)
ob_circle_001.location = (3.077, 5.798, 0.2)
ob_circle_001.scale = (0.5111, 0.5111, 0.5111)
ob_circle_002.location = (4.801, 5.492, 0.5133)
ob_circle_002.scale = (0.5111, 0.5111, 0.5111)
ob_text_001.location = (-14.29, 6.479, 0.3)
ob_plane_011.location = (-12.94, 6.728, 0.25)
ob_plane_011.scale = (1.714, 1.0, 1.0)
ob_plane_012.location = (2.009, 4.374, 0.16)
ob_plane_012.scale = (0.04454, 0.3633, 0.3633)
_m = ob_plane_012.modifiers.new('Array', 'ARRAY')
_m.fit_type = 'FIT_LENGTH'
_m.count = 13
_m.fit_length = 158.4
_m.relative_offset_displace = (6.0, 0.1, 0.0)
_m = ob_plane_012.modifiers.new('Array.001', 'ARRAY')
_m.count = 12
_m.relative_offset_displace = (0.0, -0.6, 0.0)
ob_home.location = (13.25, 6.383, 1.43)
ob_home.scale = (1.423, 1.423, 1.423)
ob_plane_013.location = (13.25, 6.383, 1.36)
ob_list_512_3184877973.location = (13.26, 4.025, 1.43)
ob_list_512_3184877973.scale = (1.926, 1.926, 1.926)
ob_plane_014.location = (13.26, 4.02, 1.36)
ob_plane_015.location = (7.516, 0.1866, 0.69)
ob_plane_015.rotation_euler = (0.0, -0.0, 4.538)
ob_plane_015.scale = (1.301, 1.0, 1.0)
ob_plane_015.color = (0.05042, 0.1185, 1.0, 1.0)
_m = ob_plane_015.modifiers.new('Subdivision', 'SUBSURF')
_m.levels = 2
ob_plane_016.location = (0.9297, 0.5172, 0.19)
ob_plane_016.rotation_euler = (0.0, -0.0, 4.538)
ob_plane_016.scale = (1.301, 1.0, 1.0)
ob_plane_016.color = (0.05042, 0.1185, 1.0, 1.0)
_m = ob_plane_016.modifiers.new('Subdivision', 'SUBSURF')
_m.levels = 2

# ---- collection membership
scene.collection.objects.link(ob_plane)
scene.collection.objects.link(ob_plane_001)
scene.collection.objects.link(ob_plane_003)
scene.collection.objects.link(ob_feather)
scene.collection.objects.link(ob_plane_002)
scene.collection.objects.link(ob_plane_004)
scene.collection.objects.link(ob_plane_005)
scene.collection.objects.link(ob_plane_006)
scene.collection.objects.link(ob_plane_007)
scene.collection.objects.link(ob_camera)
scene.collection.objects.link(ob_text)
scene.collection.objects.link(ob_plane_009)
scene.collection.objects.link(ob_plane_010)
scene.collection.objects.link(ob_plane_008)
scene.collection.objects.link(ob_circle)
scene.collection.objects.link(ob_circle_001)
scene.collection.objects.link(ob_circle_002)
scene.collection.objects.link(ob_text_001)
scene.collection.objects.link(ob_plane_011)
scene.collection.objects.link(ob_plane_012)
scene.collection.objects.link(ob_home)
scene.collection.objects.link(ob_plane_013)
scene.collection.objects.link(ob_list_512_3184877973)
scene.collection.objects.link(ob_plane_014)
scene.collection.objects.link(ob_plane_015)
scene.collection.objects.link(ob_plane_016)

# ---- scene / render settings (as saved in the file)
scene.camera = ob_camera
scene.frame_start = 1; scene.frame_end = 250; scene.frame_set(0)
scene.render.engine = 'BLENDER_EEVEE_NEXT'
scene.render.use_border = True
scene.cycles.sampling_pattern = 'TABULATED_SOBOL'
scene.cycles.use_light_tree = False
scene.view_settings.view_transform = 'Filmic'
bpy.context.view_layer.update()
